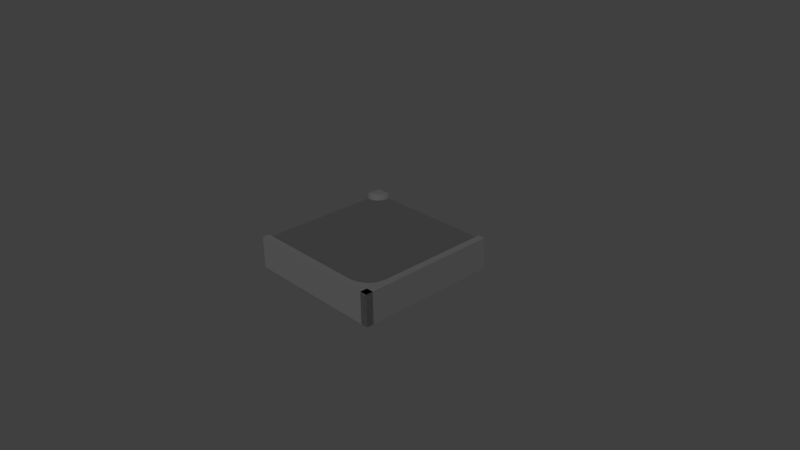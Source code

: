 # Source: RoadNW.blend  (saved by Blender 2.72.0; exported with 4.5.12 LTS)
import bpy
from mathutils import Matrix  # noqa: F401  (used for matrix-valued properties, if any)

bpy.ops.wm.read_factory_settings(use_empty=True)
scene = bpy.context.scene
scene.name = 'Scene'

# ---- collections
col_collection_1 = bpy.data.collections.new('Collection 1'); scene.collection.children.link(col_collection_1)

# ---- materials (node trees are filled in below, after node groups)
mat_metaldark = bpy.data.materials.new('MetalDark')
mat_metaldark.alpha_threshold = 0.0
mat_metaldark.use_transparent_shadow = False
mat_metaldark.preview_render_type = 'SHADERBALL'
mat_metaldark.diffuse_color = (0.06372, 0.06372, 0.06372, 1.0)
mat_metaldark.specular_color = (0.01096, 0.01096, 0.01444)
mat_metaldark.roughness = 0.5
mat_metalsteel = bpy.data.materials.new('MetalSteel')
mat_metalsteel.alpha_threshold = 0.0
mat_metalsteel.use_transparent_shadow = False
mat_metalsteel.diffuse_color = (0.1107, 0.1107, 0.1107, 1.0)
mat_metalsteel.specular_color = (0.3424, 0.3424, 0.3424)
mat_metalsteel.roughness = 0.5

# ---- material node trees

# ---- world
world_world = bpy.data.worlds.new('World'); scene.world = world_world
world_world.color = (0.05088, 0.05088, 0.05088)
world_world.use_sun_shadow = False
world_world.sun_shadow_jitter_overblur = 0.0
world_world.cycles.sampling_method = 'MANUAL'
world_world.cycles.sample_map_resolution = 256

# ---- cameras
cam_camera = bpy.data.cameras.new('Camera')
cam_camera.clip_end = 100.0
cam_camera.lens = 35.0
cam_camera.sensor_width = 32.0
cam_camera.sensor_height = 18.0
cam_camera.ortho_scale = 7.314
cam_camera.dof.focus_distance = 0.0
cam_camera.dof.aperture_fstop = 128.0

# ---- meshes
me_cube = bpy.data.meshes.new('Cube')
me_cube.from_pydata([(0.9, -1.0, -1.0), (0.8, -1.0, -1.0), (0.7, -1.0, -1.0), (0.6, -1.0, -1.0), (0.5, -1.0, -1.0), (0.4, -1.0, -1.0), (0.3, -1.0, -1.0), (0.2, -1.0, -1.0), (0.1, -1.0, -1.0), (-1.118e-07, -1.0, -1.0), (-0.1, -1.0, -1.0), (-0.2, -1.0, -1.0), (-0.3, -1.0, -1.0), (-0.4, -1.0, -1.0), (-0.5, -1.0, -1.0), (-0.6, -1.0, -1.0), (-0.7, -1.0, -1.0), (-0.8, -1.0, -1.0), (-1.0, -0.8, -1.0), (-1.0, -0.7, -1.0), (-1.0, -0.6, -1.0), (-1.0, -0.5, -1.0), (-1.0, -0.4, -1.0), (-1.0, -0.3, -1.0), (-1.0, -0.2, -1.0), (-1.0, -0.1, -1.0), (-1.0, 3.502e-07, -1.0), (-1.0, 0.1, -1.0), (-1.0, 0.2, -1.0), (-1.0, 0.3, -1.0), (-1.0, 0.4, -1.0), (-1.0, 0.5, -1.0), (-1.0, 0.6, -1.0), (-1.0, 0.7, -1.0), (-1.0, 0.8, -1.0), (-1.0, 0.9, -1.0), (0.9, -1.0, 1.0), (0.8, -1.0, 1.0), (0.7, -1.0, 1.0), (0.6, -1.0, 1.0), (0.5, -1.0, 1.0), (0.4, -1.0, 1.0), (0.3, -1.0, 1.0), (0.2, -1.0, 1.0), (0.1, -1.0, 1.0), (-4.694e-07, -1.0, 1.0), (-0.1, -1.0, 1.0), (-0.2, -1.0, 1.0), (-0.3, -1.0, 1.0), (-0.4, -1.0, 1.0), (-0.5, -1.0, 1.0), (-0.6, -1.0, 1.0), (-0.7, -1.0, 1.0), (-0.8, -1.0, 1.0), (-1.0, -0.8, 1.0), (-1.0, -0.7, 1.0), (-1.0, -0.6, 1.0), (-1.0, -0.5, 1.0), (-1.0, -0.4, 1.0), (-1.0, -0.3, 1.0), (-1.0, -0.2, 1.0), (-1.0, -0.1, 1.0), (-1.0, 1.639e-07, 1.0), (-1.0, 0.1, 1.0), (-1.0, 0.2, 1.0), (-1.0, 0.3, 1.0), (-1.0, 0.4, 1.0), (-1.0, 0.5, 1.0), (-1.0, 0.6, 1.0), (-1.0, 0.7, 1.0), (-1.0, 0.8, 1.0), (-1.0, 0.9, 1.0), (0.6, 0.9, -1.0), (0.5, 0.9, -1.0), (0.4, 0.9, -1.0), (0.3, 0.9, -1.0), (0.2, 0.9, -1.0), (0.1, 0.9, -1.0), (2.161e-07, 0.9, -1.0), (-0.1, 0.9, -1.0), (-0.2, 0.9, -1.0), (-0.3, 0.9, -1.0), (-0.4, 0.9, -1.0), (-0.5, 0.9, -1.0), (-0.6, 0.9, -1.0), (-0.7, 0.9, -1.0), (-0.8, 0.9, -1.0), (-0.9, 0.9, -1.0), (0.8, 0.8, -1.0), (0.7, 0.8, -1.0), (0.6, 0.8, -1.0), (0.5, 0.8, -1.0), (0.4, 0.8, -1.0), (0.3, 0.8, -1.0), (0.2, 0.8, -1.0), (0.1, 0.8, -1.0), (1.565e-07, 0.8, -1.0), (-0.1, 0.8, -1.0), (-0.2, 0.8, -1.0), (-0.3, 0.8, -1.0), (-0.4, 0.8, -1.0), (-0.5, 0.8, -1.0), (-0.6, 0.8, -1.0), (-0.7, 0.8, -1.0), (-0.8, 0.8, -1.0), (-0.9, 0.8, -1.0), (0.8, 0.7, -1.0), (0.7, 0.7, -1.0), (0.6, 0.7, -1.0), (0.5, 0.7, -1.0), (0.4, 0.7, -1.0), (0.3, 0.7, -1.0), (0.2, 0.7, -1.0), (0.1, 0.7, -1.0), (1.49e-07, 0.7, -1.0), (-0.1, 0.7, -1.0), (-0.2, 0.7, -1.0), (-0.3, 0.7, -1.0), (-0.4, 0.7, -1.0), (-0.5, 0.7, -1.0), (-0.6, 0.7, -1.0), (-0.7, 0.7, -1.0), (-0.8, 0.7, -1.0), (-0.9, 0.7, -1.0), (0.9, 0.6, -1.0), (0.8, 0.6, -1.0), (0.7, 0.6, -1.0), (0.6, 0.6, -1.0), (0.5, 0.6, -1.0), (0.4, 0.6, -1.0), (0.3, 0.6, -1.0), (0.2, 0.6, -1.0), (0.1, 0.6, -1.0), (1.192e-07, 0.6, -1.0), (-0.1, 0.6, -1.0), (-0.2, 0.6, -1.0), (-0.3, 0.6, -1.0), (-0.4, 0.6, -1.0), (-0.5, 0.6, -1.0), (-0.6, 0.6, -1.0), (-0.7, 0.6, -1.0), (-0.8, 0.6, -1.0), (-0.9, 0.6, -1.0), (0.9, 0.5, -1.0), (0.8, 0.5, -1.0), (0.7, 0.5, -1.0), (0.6, 0.5, -1.0), (0.5, 0.5, -1.0), (0.4, 0.5, -1.0), (0.3, 0.5, -1.0), (0.2, 0.5, -1.0), (0.1, 0.5, -1.0), (7.451e-09, 0.5, -1.0), (-0.1, 0.5, -1.0), (-0.2, 0.5, -1.0), (-0.3, 0.5, -1.0), (-0.4, 0.5, -1.0), (-0.5, 0.5, -1.0), (-0.6, 0.5, -1.0), (-0.7, 0.5, -1.0), (-0.8, 0.5, -1.0), (-0.9, 0.5, -1.0), (0.9, 0.4, -1.0), (0.8, 0.4, -1.0), (0.7, 0.4, -1.0), (0.6, 0.4, -1.0), (0.5, 0.4, -1.0), (0.4, 0.4, -1.0), (0.3, 0.4, -1.0), (0.2, 0.4, -1.0), (0.1, 0.4, -1.0), (0.0, 0.4, -1.0), (-0.1, 0.4, -1.0), (-0.2, 0.4, -1.0), (-0.3, 0.4, -1.0), (-0.4, 0.4, -1.0), (-0.5, 0.4, -1.0), (-0.6, 0.4, -1.0), (-0.7, 0.4, -1.0), (-0.8, 0.4, -1.0), (-0.9, 0.4, -1.0), (0.9, 0.3, -1.0), (0.8, 0.3, -1.0), (0.7, 0.3, -1.0), (0.6, 0.3, -1.0), (0.5, 0.3, -1.0), (0.4, 0.3, -1.0), (0.3, 0.3, -1.0), (0.2, 0.3, -1.0), (0.1, 0.3, -1.0), (-5.96e-08, 0.3, -1.0), (-0.1, 0.3, -1.0), (-0.2, 0.3, -1.0), (-0.3, 0.3, -1.0), (-0.4, 0.3, -1.0), (-0.5, 0.3, -1.0), (-0.6, 0.3, -1.0), (-0.7, 0.3, -1.0), (-0.8, 0.3, -1.0), (-0.9, 0.3, -1.0), (0.9, 0.2, -1.0), (0.8, 0.2, -1.0), (0.7, 0.2, -1.0), (0.6, 0.2, -1.0), (0.5, 0.2, -1.0), (0.4, 0.2, -1.0), (0.3, 0.2, -1.0), (0.2, 0.2, -1.0), (0.1, 0.2, -1.0), (-1.118e-07, 0.2, -1.0), (-0.1, 0.2, -1.0), (-0.2, 0.2, -1.0), (-0.3, 0.2, -1.0), (-0.4, 0.2, -1.0), (-0.5, 0.2, -1.0), (-0.6, 0.2, -1.0), (-0.7, 0.2, -1.0), (-0.8, 0.2, -1.0), (-0.9, 0.2, -1.0), (0.9, 0.1, -1.0), (0.8, 0.1, -1.0), (0.7, 0.1, -1.0), (0.6, 0.1, -1.0), (0.5, 0.1, -1.0), (0.4, 0.1, -1.0), (0.3, 0.1, -1.0), (0.2, 0.1, -1.0), (0.1, 0.1, -1.0), (-1.118e-07, 0.1, -1.0), (-0.1, 0.1, -1.0), (-0.2, 0.1, -1.0), (-0.3, 0.1, -1.0), (-0.4, 0.1, -1.0), (-0.5, 0.1, -1.0), (-0.6, 0.1, -1.0), (-0.7, 0.1, -1.0), (-0.8, 0.1, -1.0), (-0.9, 0.1, -1.0), (0.9, -3.912e-08, -1.0), (0.8, -1.863e-08, -1.0), (0.7, 1.863e-09, -1.0), (0.6, 2.235e-08, -1.0), (0.5, 4.284e-08, -1.0), (0.4, 6.333e-08, -1.0), (0.3, 8.382e-08, -1.0), (0.2, 1.043e-07, -1.0), (0.1, 1.248e-07, -1.0), (-1.118e-07, 1.453e-07, -1.0), (-0.1, 1.658e-07, -1.0), (-0.2, 1.863e-07, -1.0), (-0.3, 2.068e-07, -1.0), (-0.4, 2.272e-07, -1.0), (-0.5, 2.477e-07, -1.0), (-0.6, 2.682e-07, -1.0), (-0.7, 2.887e-07, -1.0), (-0.8, 3.092e-07, -1.0), (-0.9, 3.297e-07, -1.0), (0.9, -0.1, -1.0), (0.8, -0.1, -1.0), (0.7, -0.1, -1.0), (0.6, -0.1, -1.0), (0.5, -0.1, -1.0), (0.4, -0.1, -1.0), (0.3, -0.1, -1.0), (0.2, -0.1, -1.0), (0.1, -0.1, -1.0), (-1.118e-07, -0.1, -1.0), (-0.1, -0.1, -1.0), (-0.2, -0.1, -1.0), (-0.3, -0.1, -1.0), (-0.4, -0.1, -1.0), (-0.5, -0.1, -1.0), (-0.6, -0.1, -1.0), (-0.7, -0.1, -1.0), (-0.8, -0.1, -1.0), (-0.9, -0.1, -1.0), (0.9, -0.2, -1.0), (0.8, -0.2, -1.0), (0.7, -0.2, -1.0), (0.6, -0.2, -1.0), (0.5, -0.2, -1.0), (0.4, -0.2, -1.0), (0.3, -0.2, -1.0), (0.2, -0.2, -1.0), (0.1, -0.2, -1.0), (-1.118e-07, -0.2, -1.0), (-0.1, -0.2, -1.0), (-0.2, -0.2, -1.0), (-0.3, -0.2, -1.0), (-0.4, -0.2, -1.0), (-0.5, -0.2, -1.0), (-0.6, -0.2, -1.0), (-0.7, -0.2, -1.0), (-0.8, -0.2, -1.0), (-0.9, -0.2, -1.0), (0.9, -0.3, -1.0), (0.8, -0.3, -1.0), (0.7, -0.3, -1.0), (0.6, -0.3, -1.0), (0.5, -0.3, -1.0), (0.4, -0.3, -1.0), (0.3, -0.3, -1.0), (0.2, -0.3, -1.0), (0.1, -0.3, -1.0), (-1.118e-07, -0.3, -1.0), (-0.1, -0.3, -1.0), (-0.2, -0.3, -1.0), (-0.3, -0.3, -1.0), (-0.4, -0.3, -1.0), (-0.5, -0.3, -1.0), (-0.6, -0.3, -1.0), (-0.7, -0.3, -1.0), (-0.8, -0.3, -1.0), (-0.9, -0.3, -1.0), (0.9, -0.4, -1.0), (0.8, -0.4, -1.0), (0.7, -0.4, -1.0), (0.6, -0.4, -1.0), (0.5, -0.4, -1.0), (0.4, -0.4, -1.0), (0.3, -0.4, -1.0), (0.2, -0.4, -1.0), (0.1, -0.4, -1.0), (-1.118e-07, -0.4, -1.0), (-0.1, -0.4, -1.0), (-0.2, -0.4, -1.0), (-0.3, -0.4, -1.0), (-0.4, -0.4, -1.0), (-0.5, -0.4, -1.0), (-0.6, -0.4, -1.0), (-0.7, -0.4, -1.0), (-0.8, -0.4, -1.0), (-0.9, -0.4, -1.0), (0.9, -0.5, -1.0), (0.8, -0.5, -1.0), (0.7, -0.5, -1.0), (0.6, -0.5, -1.0), (0.5, -0.5, -1.0), (0.4, -0.5, -1.0), (0.3, -0.5, -1.0), (0.2, -0.5, -1.0), (0.1, -0.5, -1.0), (-1.118e-07, -0.5, -1.0), (-0.1, -0.5, -1.0), (-0.2, -0.5, -1.0), (-0.3, -0.5, -1.0), (-0.4, -0.5, -1.0), (-0.5, -0.5, -1.0), (-0.6, -0.5, -1.0), (-0.7, -0.5, -1.0), (-0.8, -0.5, -1.0), (-0.9, -0.5, -1.0), (0.9, -0.6, -1.0), (0.8, -0.6, -1.0), (0.7, -0.6, -1.0), (0.6, -0.6, -1.0), (0.5, -0.6, -1.0), (0.4, -0.6, -1.0), (0.3, -0.6, -1.0), (0.2, -0.6, -1.0), (0.1, -0.6, -1.0), (-1.118e-07, -0.6, -1.0), (-0.1, -0.6, -1.0), (-0.2, -0.6, -1.0), (-0.3, -0.6, -1.0), (-0.4, -0.6, -1.0), (-0.5, -0.6, -1.0), (-0.6, -0.6, -1.0), (-0.7, -0.6, -1.0), (-0.8, -0.6, -1.0), (-0.9, -0.6, -1.0), (0.9, -0.7, -1.0), (0.8, -0.7, -1.0), (0.7, -0.7, -1.0), (0.6, -0.7, -1.0), (0.5, -0.7, -1.0), (0.4, -0.7, -1.0), (0.3, -0.7, -1.0), (0.2, -0.7, -1.0), (0.1, -0.7, -1.0), (-1.118e-07, -0.7, -1.0), (-0.1, -0.7, -1.0), (-0.2, -0.7, -1.0), (-0.3, -0.7, -1.0), (-0.4, -0.7, -1.0), (-0.5, -0.7, -1.0), (-0.6, -0.7, -1.0), (-0.7, -0.7, -1.0), (-0.8, -0.7, -1.0), (-0.9, -0.7, -1.0), (0.9, -0.8, -1.0), (0.8, -0.8, -1.0), (0.7, -0.8, -1.0), (0.6, -0.8, -1.0), (0.5, -0.8, -1.0), (0.4, -0.8, -1.0), (0.3, -0.8, -1.0), (0.2, -0.8, -1.0), (0.1, -0.8, -1.0), (-1.118e-07, -0.8, -1.0), (-0.1, -0.8, -1.0), (-0.2, -0.8, -1.0), (-0.3, -0.8, -1.0), (-0.4, -0.8, -1.0), (-0.5, -0.8, -1.0), (-0.6, -0.8, -1.0), (-0.7, -0.8, -1.0), (-0.8, -0.8, -1.0), (-0.9, -0.8, -1.0), (0.9, -0.9, -1.0), (0.8, -0.9, -1.0), (0.7, -0.9, -1.0), (0.6, -0.9, -1.0), (0.5, -0.9, -1.0), (0.4, -0.9, -1.0), (0.3, -0.9, -1.0), (0.2, -0.9, -1.0), (0.1, -0.9, -1.0), (-1.118e-07, -0.9, -1.0), (-0.1, -0.9, -1.0), (-0.2, -0.9, -1.0), (-0.3, -0.9, -1.0), (-0.4, -0.9, -1.0), (-0.5, -0.9, -1.0), (-0.6, -0.9, -1.0), (-0.7, -0.9, -1.0), (-0.8, -0.9, -1.0), (0.9, 0.6, 1.0), (0.9, 0.5, 1.0), (0.9, 0.4, 1.0), (0.9, 0.3, 1.0), (0.9, 0.2, 1.0), (0.9, 0.1, 1.0), (0.9, -6.184e-07, 1.0), (0.9, -0.1, 1.0), (0.9, -0.2, 1.0), (0.9, -0.3, 1.0), (0.9, -0.4, 1.0), (0.9, -0.5, 1.0), (0.9, -0.6, 1.0), (0.9, -0.7, 1.0), (0.9, -0.8, 1.0), (0.9, -0.9, 1.0), (0.8, 0.8, 1.0), (0.8, 0.7, 1.0), (0.8, 0.6, 1.0), (0.8, 0.5, 1.0), (0.8, 0.4, 1.0), (0.8, 0.3, 1.0), (0.8, 0.2, 1.0), (0.8, 0.1, 1.0), (0.8, -6.184e-07, 1.0), (0.8, -0.1, 1.0), (0.8, -0.2, 1.0), (0.8, -0.3, 1.0), (0.8, -0.4, 1.0), (0.8, -0.5, 1.0), (0.8, -0.6, 1.0), (0.8, -0.7, 1.0), (0.8, -0.8, 1.0), (0.8, -0.9, 1.0), (0.7, 0.8, 1.0), (0.7, 0.7, 1.0), (0.7, 0.6, 1.0), (0.7, 0.5, 1.0), (0.7, 0.4, 1.0), (0.7, 0.3, 1.0), (0.7, 0.2, 1.0), (0.7, 0.1, 1.0), (0.7, -5.886e-07, 1.0), (0.7, -0.1, 1.0), (0.7, -0.2, 1.0), (0.7, -0.3, 1.0), (0.7, -0.4, 1.0), (0.7, -0.5, 1.0), (0.7, -0.6, 1.0), (0.7, -0.7, 1.0), (0.7, -0.8, 1.0), (0.7, -0.9, 1.0), (0.6, 0.9, 1.0), (0.6, 0.8, 1.0), (0.6, 0.7, 1.0), (0.6, 0.6, 1.0), (0.6, 0.5, 1.0), (0.6, 0.4, 1.0), (0.6, 0.3, 1.0), (0.6, 0.2, 1.0), (0.6, 0.1, 1.0), (0.6, -5.886e-07, 1.0), (0.6, -0.1, 1.0), (0.6, -0.2, 1.0), (0.6, -0.3, 1.0), (0.6, -0.4, 1.0), (0.6, -0.5, 1.0), (0.6, -0.6, 1.0), (0.6, -0.7, 1.0), (0.6, -0.8, 1.0), (0.6, -0.9, 1.0), (0.5, 0.9, 1.0), (0.5, 0.8, 1.0), (0.5, 0.7, 1.0), (0.5, 0.6, 1.0), (0.5, 0.5, 1.0), (0.5, 0.4, 1.0), (0.5, 0.3, 1.0), (0.5, 0.2, 1.0), (0.5, 0.1, 1.0), (0.5, -5.364e-07, 1.0), (0.5, -0.1, 1.0), (0.5, -0.2, 1.0), (0.5, -0.3, 1.0), (0.5, -0.4, 1.0), (0.5, -0.5, 1.0), (0.5, -0.6, 1.0), (0.5, -0.7, 1.0), (0.5, -0.8, 1.0), (0.5, -0.9, 1.0), (0.4, 0.9, 1.0), (0.4, 0.8, 1.0), (0.4, 0.7, 1.0), (0.4, 0.6, 1.0), (0.4, 0.5, 1.0), (0.4, 0.4, 1.0), (0.4, 0.3, 1.0), (0.4, 0.2, 1.0), (0.4, 0.1, 1.0), (0.4, -4.992e-07, 1.0), (0.4, -0.1, 1.0), (0.4, -0.2, 1.0), (0.4, -0.3, 1.0), (0.4, -0.4, 1.0), (0.4, -0.5, 1.0), (0.4, -0.6, 1.0), (0.4, -0.7, 1.0), (0.4, -0.8, 1.0), (0.4, -0.9, 1.0), (0.3, 0.9, 1.0), (0.3, 0.8, 1.0), (0.3, 0.7, 1.0), (0.3, 0.6, 1.0), (0.3, 0.5, 1.0), (0.3, 0.4, 1.0), (0.3, 0.3, 1.0), (0.3, 0.2, 1.0), (0.3, 0.1, 1.0), (0.3, -4.694e-07, 1.0), (0.3, -0.1, 1.0), (0.3, -0.2, 1.0), (0.3, -0.3, 1.0), (0.3, -0.4, 1.0), (0.3, -0.5, 1.0), (0.3, -0.6, 1.0), (0.3, -0.7, 1.0), (0.3, -0.8, 1.0), (0.3, -0.9, 1.0), (0.2, 0.9, 1.0), (0.2, 0.8, 1.0), (0.2, 0.7, 1.0), (0.2, 0.6, 1.0), (0.2, 0.5, 1.0), (0.2, 0.4, 1.0), (0.2, 0.3, 1.0), (0.2, 0.2, 1.0), (0.2, 0.1, 1.0), (0.2, -4.172e-07, 1.0), (0.2, -0.1, 1.0), (0.2, -0.2, 1.0), (0.2, -0.3, 1.0), (0.2, -0.4, 1.0), (0.2, -0.5, 1.0), (0.2, -0.6, 1.0), (0.2, -0.7, 1.0), (0.2, -0.8, 1.0), (0.2, -0.9, 1.0), (0.1, 0.9, 1.0), (0.1, 0.8, 1.0), (0.1, 0.7, 1.0), (0.1, 0.6, 1.0), (0.1, 0.5, 1.0), (0.1, 0.4, 1.0), (0.1, 0.3, 1.0), (0.1, 0.2, 1.0), (0.1, 0.1, 1.0), (0.1, -3.502e-07, 1.0), (0.1, -0.1, 1.0), (0.1, -0.2, 1.0), (0.1, -0.3, 1.0), (0.1, -0.4, 1.0), (0.1, -0.5, 1.0), (0.1, -0.6, 1.0), (0.1, -0.7, 1.0), (0.1, -0.8, 1.0), (0.1, -0.9, 1.0), (2.101e-07, 0.9, 1.0), (1.743e-07, 0.8, 1.0), (1.386e-07, 0.7, 1.0), (1.028e-07, 0.6, 1.0), (6.706e-08, 0.5, 1.0), (3.129e-08, 0.4, 1.0), (-4.47e-09, 0.3, 1.0), (-4.023e-08, 0.2, 1.0), (-7.6e-08, 0.1, 1.0), (-1.118e-07, -2.98e-07, 1.0), (-1.475e-07, -0.1, 1.0), (-1.833e-07, -0.2, 1.0), (-2.19e-07, -0.3, 1.0), (-2.548e-07, -0.4, 1.0), (-2.906e-07, -0.5, 1.0), (-3.263e-07, -0.6, 1.0), (-3.621e-07, -0.7, 1.0), (-3.979e-07, -0.8, 1.0), (-4.336e-07, -0.9, 1.0), (-0.1, 0.9, 1.0), (-0.1, 0.8, 1.0), (-0.1, 0.7, 1.0), (-0.1, 0.6, 1.0), (-0.1, 0.5, 1.0), (-0.1, 0.4, 1.0), (-0.1, 0.3, 1.0), (-0.1, 0.2, 1.0), (-0.1, 0.1, 1.0), (-0.1, -2.98e-07, 1.0), (-0.1, -0.1, 1.0), (-0.1, -0.2, 1.0), (-0.1, -0.3, 1.0), (-0.1, -0.4, 1.0), (-0.1, -0.5, 1.0), (-0.1, -0.6, 1.0), (-0.1, -0.7, 1.0), (-0.1, -0.8, 1.0), (-0.1, -0.9, 1.0), (-0.2, 0.9, 1.0), (-0.2, 0.8, 1.0), (-0.2, 0.7, 1.0), (-0.2, 0.6, 1.0), (-0.2, 0.5, 1.0), (-0.2, 0.4, 1.0), (-0.2, 0.3, 1.0), (-0.2, 0.2, 1.0), (-0.2, 0.1, 1.0), (-0.2, -2.31e-07, 1.0), (-0.2, -0.1, 1.0), (-0.2, -0.2, 1.0), (-0.2, -0.3, 1.0), (-0.2, -0.4, 1.0), (-0.2, -0.5, 1.0), (-0.2, -0.6, 1.0), (-0.2, -0.7, 1.0), (-0.2, -0.8, 1.0), (-0.2, -0.9, 1.0), (-0.3, 0.9, 1.0), (-0.3, 0.8, 1.0), (-0.3, 0.7, 1.0), (-0.3, 0.6, 1.0), (-0.3, 0.5, 1.0), (-0.3, 0.4, 1.0), (-0.3, 0.3, 1.0), (-0.3, 0.2, 1.0), (-0.3, 0.1, 1.0), (-0.3, -1.118e-07, 1.0), (-0.3, -0.1, 1.0), (-0.3, -0.2, 1.0), (-0.3, -0.3, 1.0), (-0.3, -0.4, 1.0), (-0.3, -0.5, 1.0), (-0.3, -0.6, 1.0), (-0.3, -0.7, 1.0), (-0.3, -0.8, 1.0), (-0.3, -0.9, 1.0), (-0.4, 0.9, 1.0), (-0.4, 0.8, 1.0), (-0.4, 0.7, 1.0), (-0.4, 0.6, 1.0), (-0.4, 0.5, 1.0), (-0.4, 0.4, 1.0), (-0.4, 0.3, 1.0), (-0.4, 0.2, 1.0), (-0.4, 0.1, 1.0), (-0.4, -5.215e-08, 1.0), (-0.4, -0.1, 1.0), (-0.4, -0.2, 1.0), (-0.4, -0.3, 1.0), (-0.4, -0.4, 1.0), (-0.4, -0.5, 1.0), (-0.4, -0.6, 1.0), (-0.4, -0.7, 1.0), (-0.4, -0.8, 1.0), (-0.4, -0.9, 1.0), (-0.5, 0.9, 1.0), (-0.5, 0.8, 1.0), (-0.5, 0.7, 1.0), (-0.5, 0.6, 1.0), (-0.5, 0.5, 1.0), (-0.5, 0.4, 1.0), (-0.5, 0.3, 1.0), (-0.5, 0.2, 1.0), (-0.5, 0.1, 1.0), (-0.5, 7.451e-09, 1.0), (-0.5, -0.1, 1.0), (-0.5, -0.2, 1.0), (-0.5, -0.3, 1.0), (-0.5, -0.4, 1.0), (-0.5, -0.5, 1.0), (-0.5, -0.6, 1.0), (-0.5, -0.7, 1.0), (-0.5, -0.8, 1.0), (-0.5, -0.9, 1.0), (-0.6, 0.9, 1.0), (-0.6, 0.8, 1.0), (-0.6, 0.7, 1.0), (-0.6, 0.6, 1.0), (-0.6, 0.5, 1.0), (-0.6, 0.4, 1.0), (-0.6, 0.3, 1.0), (-0.6, 0.2, 1.0), (-0.6, 0.1, 1.0), (-0.6, 3.725e-08, 1.0), (-0.6, -0.1, 1.0), (-0.6, -0.2, 1.0), (-0.6, -0.3, 1.0), (-0.6, -0.4, 1.0), (-0.6, -0.5, 1.0), (-0.6, -0.6, 1.0), (-0.6, -0.7, 1.0), (-0.6, -0.8, 1.0), (-0.6, -0.9, 1.0), (-0.7, 0.9, 1.0), (-0.7, 0.8, 1.0), (-0.7, 0.7, 1.0), (-0.7, 0.6, 1.0), (-0.7, 0.5, 1.0), (-0.7, 0.4, 1.0), (-0.7, 0.3, 1.0), (-0.7, 0.2, 1.0), (-0.7, 0.1, 1.0), (-0.7, 9.686e-08, 1.0), (-0.7, -0.1, 1.0), (-0.7, -0.2, 1.0), (-0.7, -0.3, 1.0), (-0.7, -0.4, 1.0), (-0.7, -0.5, 1.0), (-0.7, -0.6, 1.0), (-0.7, -0.7, 1.0), (-0.7, -0.8, 1.0), (-0.7, -0.9, 1.0), (-0.8, 0.9, 1.0), (-0.8, 0.8, 1.0), (-0.8, 0.7, 1.0), (-0.8, 0.6, 1.0), (-0.8, 0.5, 1.0), (-0.8, 0.4, 1.0), (-0.8, 0.3, 1.0), (-0.8, 0.2, 1.0), (-0.8, 0.1, 1.0), (-0.8, 1.565e-07, 1.0), (-0.8, -0.1, 1.0), (-0.8, -0.2, 1.0), (-0.8, -0.3, 1.0), (-0.8, -0.4, 1.0), (-0.8, -0.5, 1.0), (-0.8, -0.6, 1.0), (-0.8, -0.7, 1.0), (-0.8, -0.8, 1.0), (-0.8, -0.9, 1.0), (-0.9, 0.9, 1.0), (-0.9, 0.8, 1.0), (-0.9, 0.7, 1.0), (-0.9, 0.6, 1.0), (-0.9, 0.5, 1.0), (-0.9, 0.4, 1.0), (-0.9, 0.3, 1.0), (-0.9, 0.2, 1.0), (-0.9, 0.1, 1.0), (-0.9, 2.161e-07, 1.0), (-0.9, -0.1, 1.0), (-0.9, -0.2, 1.0), (-0.9, -0.3, 1.0), (-0.9, -0.4, 1.0), (-0.9, -0.5, 1.0), (-0.9, -0.6, 1.0), (-0.9, -0.7, 1.0), (-0.9, -0.8, 1.0), (0.9, -1.0, -0.9), (0.8, -1.0, -0.9), (0.7, -1.0, -0.9), (0.6, -1.0, -0.9), (0.5, -1.0, -0.9), (0.4, -1.0, -0.9), (0.3, -1.0, -0.9), (0.2, -1.0, -0.9), (0.1, -1.0, -0.9), (-1.416e-07, -1.0, -0.9), (-0.1, -1.0, -0.9), (-0.2, -1.0, -0.9), (-0.3, -1.0, -0.9), (-0.4, -1.0, -0.9), (-0.5, -1.0, -0.9), (-0.6, -1.0, -0.9), (-0.7, -1.0, -0.9), (-0.8, -1.0, -0.9), (0.9, -1.0, -0.8), (0.8, -1.0, -0.8), (0.7, -1.0, -0.8), (0.6, -1.0, -0.8), (0.5, -1.0, -0.8), (0.4, -1.0, -0.8), (0.3, -1.0, -0.8), (0.2, -1.0, -0.8), (0.1, -1.0, -0.8), (-1.788e-07, -1.0, -0.8), (-0.1, -1.0, -0.8), (-0.2, -1.0, -0.8), (-0.3, -1.0, -0.8), (-0.4, -1.0, -0.8), (-0.5, -1.0, -0.8), (-0.6, -1.0, -0.8), (-0.7, -1.0, -0.8), (-0.8, -1.0, -0.8), (0.9, -1.0, -0.7), (0.8, -1.0, -0.7), (0.7, -1.0, -0.7), (0.6, -1.0, -0.7), (0.5, -1.0, -0.7), (0.4, -1.0, -0.7), (0.3, -1.0, -0.7), (0.2, -1.0, -0.7), (0.1, -1.0, -0.7), (-1.788e-07, -1.0, -0.7), (-0.1, -1.0, -0.7), (-0.2, -1.0, -0.7), (-0.3, -1.0, -0.7), (-0.4, -1.0, -0.7), (-0.5, -1.0, -0.7), (-0.6, -1.0, -0.7), (-0.7, -1.0, -0.7), (-0.8, -1.0, -0.7), (0.9, -1.0, -0.6), (0.8, -1.0, -0.6), (0.7, -1.0, -0.6), (0.6, -1.0, -0.6), (0.5, -1.0, -0.6), (0.4, -1.0, -0.6), (0.3, -1.0, -0.6), (0.2, -1.0, -0.6), (0.1, -1.0, -0.6), (-1.788e-07, -1.0, -0.6), (-0.1, -1.0, -0.6), (-0.2, -1.0, -0.6), (-0.3, -1.0, -0.6), (-0.4, -1.0, -0.6), (-0.5, -1.0, -0.6), (-0.6, -1.0, -0.6), (-0.7, -1.0, -0.6), (-0.8, -1.0, -0.6), (0.9, -1.0, -0.5), (0.8, -1.0, -0.5), (0.7, -1.0, -0.5), (0.6, -1.0, -0.5), (0.5, -1.0, -0.5), (0.4, -1.0, -0.5), (0.3, -1.0, -0.5), (0.2, -1.0, -0.5), (0.1, -1.0, -0.5), (-2.31e-07, -1.0, -0.5), (-0.1, -1.0, -0.5), (-0.2, -1.0, -0.5), (-0.3, -1.0, -0.5), (-0.4, -1.0, -0.5), (-0.5, -1.0, -0.5), (-0.6, -1.0, -0.5), (-0.7, -1.0, -0.5), (-0.8, -1.0, -0.5), (0.9, -1.0, -0.4), (0.8, -1.0, -0.4), (0.7, -1.0, -0.4), (0.6, -1.0, -0.4), (0.5, -1.0, -0.4), (0.4, -1.0, -0.4), (0.3, -1.0, -0.4), (0.2, -1.0, -0.4), (0.1, -1.0, -0.4), (-2.31e-07, -1.0, -0.4), (-0.1, -1.0, -0.4), (-0.2, -1.0, -0.4), (-0.3, -1.0, -0.4), (-0.4, -1.0, -0.4), (-0.5, -1.0, -0.4), (-0.6, -1.0, -0.4), (-0.7, -1.0, -0.4), (-0.8, -1.0, -0.4), (0.9, -1.0, -0.3), (0.8, -1.0, -0.3), (0.7, -1.0, -0.3), (0.6, -1.0, -0.3), (0.5, -1.0, -0.3), (0.4, -1.0, -0.3), (0.3, -1.0, -0.3), (0.2, -1.0, -0.3), (0.1, -1.0, -0.3), (-2.31e-07, -1.0, -0.3), (-0.1, -1.0, -0.3), (-0.2, -1.0, -0.3), (-0.3, -1.0, -0.3), (-0.4, -1.0, -0.3), (-0.5, -1.0, -0.3), (-0.6, -1.0, -0.3), (-0.7, -1.0, -0.3), (-0.8, -1.0, -0.3), (0.9, -1.0, -0.2), (0.8, -1.0, -0.2), (0.7, -1.0, -0.2), (0.6, -1.0, -0.2), (0.5, -1.0, -0.2), (0.4, -1.0, -0.2), (0.3, -1.0, -0.2), (0.2, -1.0, -0.2), (0.1, -1.0, -0.2), (-2.31e-07, -1.0, -0.2), (-0.1, -1.0, -0.2), (-0.2, -1.0, -0.2), (-0.3, -1.0, -0.2), (-0.4, -1.0, -0.2), (-0.5, -1.0, -0.2), (-0.6, -1.0, -0.2), (-0.7, -1.0, -0.2), (-0.8, -1.0, -0.2), (0.9, -1.0, -0.1), (0.8, -1.0, -0.1), (0.7, -1.0, -0.1), (0.6, -1.0, -0.1), (0.5, -1.0, -0.1), (0.4, -1.0, -0.1), (0.3, -1.0, -0.1), (0.2, -1.0, -0.1), (0.1, -1.0, -0.1), (-2.31e-07, -1.0, -0.1), (-0.1, -1.0, -0.1), (-0.2, -1.0, -0.1), (-0.3, -1.0, -0.1), (-0.4, -1.0, -0.1), (-0.5, -1.0, -0.1), (-0.6, -1.0, -0.1), (-0.7, -1.0, -0.1), (-0.8, -1.0, -0.1), (0.9, -1.0, 5.96e-08), (0.8, -1.0, 5.96e-08), (0.7, -1.0, 5.96e-08), (0.6, -1.0, 5.96e-08), (0.5, -1.0, 5.96e-08), (0.4, -1.0, 5.96e-08), (0.3, -1.0, 5.96e-08), (0.2, -1.0, 5.96e-08), (0.1, -1.0, 5.96e-08), (-2.31e-07, -1.0, 5.96e-08), (-0.1, -1.0, 5.96e-08), (-0.2, -1.0, 5.96e-08), (-0.3, -1.0, 5.96e-08), (-0.4, -1.0, 5.96e-08), (-0.5, -1.0, 5.96e-08), (-0.6, -1.0, 5.96e-08), (-0.7, -1.0, 5.96e-08), (-0.8, -1.0, 5.96e-08), (0.9, -1.0, 0.1), (0.8, -1.0, 0.1), (0.7, -1.0, 0.1), (0.6, -1.0, 0.1), (0.5, -1.0, 0.1), (0.4, -1.0, 0.1), (0.3, -1.0, 0.1), (0.2, -1.0, 0.1), (0.1, -1.0, 0.1), (-2.31e-07, -1.0, 0.1), (-0.1, -1.0, 0.1), (-0.2, -1.0, 0.1), (-0.3, -1.0, 0.1), (-0.4, -1.0, 0.1), (-0.5, -1.0, 0.1), (-0.6, -1.0, 0.1), (-0.7, -1.0, 0.1), (-0.8, -1.0, 0.1), (0.9, -1.0, 0.2), (0.8, -1.0, 0.2), (0.7, -1.0, 0.2), (0.6, -1.0, 0.2), (0.5, -1.0, 0.2), (0.4, -1.0, 0.2), (0.3, -1.0, 0.2), (0.2, -1.0, 0.2), (0.1, -1.0, 0.2), (-2.31e-07, -1.0, 0.2), (-0.1, -1.0, 0.2), (-0.2, -1.0, 0.2), (-0.3, -1.0, 0.2), (-0.4, -1.0, 0.2), (-0.5, -1.0, 0.2), (-0.6, -1.0, 0.2), (-0.7, -1.0, 0.2), (-0.8, -1.0, 0.2), (0.9, -1.0, 0.3), (0.8, -1.0, 0.3), (0.7, -1.0, 0.3), (0.6, -1.0, 0.3), (0.5, -1.0, 0.3), (0.4, -1.0, 0.3), (0.3, -1.0, 0.3), (0.2, -1.0, 0.3), (0.1, -1.0, 0.3), (-2.831e-07, -1.0, 0.3), (-0.1, -1.0, 0.3), (-0.2, -1.0, 0.3), (-0.3, -1.0, 0.3), (-0.4, -1.0, 0.3), (-0.5, -1.0, 0.3), (-0.6, -1.0, 0.3), (-0.7, -1.0, 0.3), (-0.8, -1.0, 0.3), (0.9, -1.0, 0.4), (0.8, -1.0, 0.4), (0.7, -1.0, 0.4), (0.6, -1.0, 0.4), (0.5, -1.0, 0.4), (0.4, -1.0, 0.4), (0.3, -1.0, 0.4), (0.2, -1.0, 0.4), (0.1, -1.0, 0.4), (-2.831e-07, -1.0, 0.4), (-0.1, -1.0, 0.4), (-0.2, -1.0, 0.4), (-0.3, -1.0, 0.4), (-0.4, -1.0, 0.4), (-0.5, -1.0, 0.4), (-0.6, -1.0, 0.4), (-0.7, -1.0, 0.4), (-0.8, -1.0, 0.4), (0.9, -1.0, 0.5), (0.8, -1.0, 0.5), (0.7, -1.0, 0.5), (0.6, -1.0, 0.5), (0.5, -1.0, 0.5), (0.4, -1.0, 0.5), (0.3, -1.0, 0.5), (0.2, -1.0, 0.5), (0.1, -1.0, 0.5), (-2.831e-07, -1.0, 0.5), (-0.1, -1.0, 0.5), (-0.2, -1.0, 0.5), (-0.3, -1.0, 0.5), (-0.4, -1.0, 0.5), (-0.5, -1.0, 0.5), (-0.6, -1.0, 0.5), (-0.7, -1.0, 0.5), (-0.8, -1.0, 0.5), (0.9, -1.0, 0.6), (0.8, -1.0, 0.6), (0.7, -1.0, 0.6), (0.6, -1.0, 0.6), (0.5, -1.0, 0.6), (0.4, -1.0, 0.6), (0.3, -1.0, 0.6), (0.2, -1.0, 0.6), (0.1, -1.0, 0.6), (-2.98e-07, -1.0, 0.6), (-0.1, -1.0, 0.6), (-0.2, -1.0, 0.6), (-0.3, -1.0, 0.6), (-0.4, -1.0, 0.6), (-0.5, -1.0, 0.6), (-0.6, -1.0, 0.6), (-0.7, -1.0, 0.6), (-0.8, -1.0, 0.6), (0.9, -1.0, 0.7), (0.8, -1.0, 0.7), (0.7, -1.0, 0.7), (0.6, -1.0, 0.7), (0.5, -1.0, 0.7), (0.4, -1.0, 0.7), (0.3, -1.0, 0.7), (0.2, -1.0, 0.7), (0.1, -1.0, 0.7), (-4.023e-07, -1.0, 0.7), (-0.1, -1.0, 0.7), (-0.2, -1.0, 0.7), (-0.3, -1.0, 0.7), (-0.4, -1.0, 0.7), (-0.5, -1.0, 0.7), (-0.6, -1.0, 0.7), (-0.7, -1.0, 0.7), (-0.8, -1.0, 0.7), (0.9, -1.0, 0.8), (0.8, -1.0, 0.8), (0.7, -1.0, 0.8), (0.6, -1.0, 0.8), (0.5, -1.0, 0.8), (0.4, -1.0, 0.8), (0.3, -1.0, 0.8), (0.2, -1.0, 0.8), (0.1, -1.0, 0.8), (-4.023e-07, -1.0, 0.8), (-0.1, -1.0, 0.8), (-0.2, -1.0, 0.8), (-0.3, -1.0, 0.8), (-0.4, -1.0, 0.8), (-0.5, -1.0, 0.8), (-0.6, -1.0, 0.8), (-0.7, -1.0, 0.8), (-0.8, -1.0, 0.8), (0.9, -1.0, 0.9), (0.8, -1.0, 0.9), (0.7, -1.0, 0.9), (0.6, -1.0, 0.9), (0.5, -1.0, 0.9), (0.4, -1.0, 0.9), (0.3, -1.0, 0.9), (0.2, -1.0, 0.9), (0.1, -1.0, 0.9), (-4.023e-07, -1.0, 0.9), (-0.1, -1.0, 0.9), (-0.2, -1.0, 0.9), (-0.3, -1.0, 0.9), (-0.4, -1.0, 0.9), (-0.5, -1.0, 0.9), (-0.6, -1.0, 0.9), (-0.7, -1.0, 0.9), (-0.8, -1.0, 0.9), (-1.0, -0.8, -0.9), (-1.0, -0.7, -0.9), (-1.0, -0.6, -0.9), (-1.0, -0.5, -0.9), (-1.0, -0.4, -0.9), (-1.0, -0.3, -0.9), (-1.0, -0.2, -0.9), (-1.0, -0.1, -0.9), (-1.0, 3.502e-07, -0.9), (-1.0, 0.1, -0.9), (-1.0, 0.2, -0.9), (-1.0, 0.3, -0.9), (-1.0, 0.4, -0.9), (-1.0, 0.5, -0.9), (-1.0, 0.6, -0.9), (-1.0, 0.7, -0.9), (-1.0, 0.8, -0.9), (-1.0, 0.9, -0.9), (-1.0, -0.8, -0.8), (-1.0, -0.7, -0.8), (-1.0, -0.6, -0.8), (-1.0, -0.5, -0.8), (-1.0, -0.4, -0.8), (-1.0, -0.3, -0.8), (-1.0, -0.2, -0.8), (-1.0, -0.1, -0.8), (-1.0, 3.502e-07, -0.8), (-1.0, 0.1, -0.8), (-1.0, 0.2, -0.8), (-1.0, 0.3, -0.8), (-1.0, 0.4, -0.8), (-1.0, 0.5, -0.8), (-1.0, 0.6, -0.8), (-1.0, 0.7, -0.8), (-1.0, 0.8, -0.8), (-1.0, 0.9, -0.8), (-1.0, -0.8, -0.7), (-1.0, -0.7, -0.7), (-1.0, -0.6, -0.7), (-1.0, -0.5, -0.7), (-1.0, -0.4, -0.7), (-1.0, -0.3, -0.7), (-1.0, -0.2, -0.7), (-1.0, -0.1, -0.7), (-1.0, 3.502e-07, -0.7), (-1.0, 0.1, -0.7), (-1.0, 0.2, -0.7), (-1.0, 0.3, -0.7), (-1.0, 0.4, -0.7), (-1.0, 0.5, -0.7), (-1.0, 0.6, -0.7), (-1.0, 0.7, -0.7), (-1.0, 0.8, -0.7), (-1.0, 0.9, -0.7), (-1.0, -0.8, -0.6), (-1.0, -0.7, -0.6), (-1.0, -0.6, -0.6), (-1.0, -0.5, -0.6), (-1.0, -0.4, -0.6), (-1.0, -0.3, -0.6), (-1.0, -0.2, -0.6), (-1.0, -0.1, -0.6), (-1.0, 3.502e-07, -0.6), (-1.0, 0.1, -0.6), (-1.0, 0.2, -0.6), (-1.0, 0.3, -0.6), (-1.0, 0.4, -0.6), (-1.0, 0.5, -0.6), (-1.0, 0.6, -0.6), (-1.0, 0.7, -0.6), (-1.0, 0.8, -0.6), (-1.0, 0.9, -0.6), (-1.0, -0.8, -0.5), (-1.0, -0.7, -0.5), (-1.0, -0.6, -0.5), (-1.0, -0.5, -0.5), (-1.0, -0.4, -0.5), (-1.0, -0.3, -0.5), (-1.0, -0.2, -0.5), (-1.0, -0.1, -0.5), (-1.0, 3.502e-07, -0.5), (-1.0, 0.1, -0.5), (-1.0, 0.2, -0.5), (-1.0, 0.3, -0.5), (-1.0, 0.4, -0.5), (-1.0, 0.5, -0.5), (-1.0, 0.6, -0.5), (-1.0, 0.7, -0.5), (-1.0, 0.8, -0.5), (-1.0, 0.9, -0.5), (-1.0, -0.8, -0.4), (-1.0, -0.7, -0.4), (-1.0, -0.6, -0.4), (-1.0, -0.5, -0.4), (-1.0, -0.4, -0.4), (-1.0, -0.3, -0.4), (-1.0, -0.2, -0.4), (-1.0, -0.1, -0.4), (-1.0, 3.502e-07, -0.4), (-1.0, 0.1, -0.4), (-1.0, 0.2, -0.4), (-1.0, 0.3, -0.4), (-1.0, 0.4, -0.4), (-1.0, 0.5, -0.4), (-1.0, 0.6, -0.4), (-1.0, 0.7, -0.4), (-1.0, 0.8, -0.4), (-1.0, 0.9, -0.4), (-1.0, -0.8, -0.3), (-1.0, -0.7, -0.3), (-1.0, -0.6, -0.3), (-1.0, -0.5, -0.3), (-1.0, -0.4, -0.3), (-1.0, -0.3, -0.3), (-1.0, -0.2, -0.3), (-1.0, -0.1, -0.3), (-1.0, 3.502e-07, -0.3), (-1.0, 0.1, -0.3), (-1.0, 0.2, -0.3), (-1.0, 0.3, -0.3), (-1.0, 0.4, -0.3), (-1.0, 0.5, -0.3), (-1.0, 0.6, -0.3), (-1.0, 0.7, -0.3), (-1.0, 0.8, -0.3), (-1.0, 0.9, -0.3), (-1.0, -0.8, -0.2), (-1.0, -0.7, -0.2), (-1.0, -0.6, -0.2), (-1.0, -0.5, -0.2), (-1.0, -0.4, -0.2), (-1.0, -0.3, -0.2), (-1.0, -0.2, -0.2), (-1.0, -0.1, -0.2), (-1.0, 3.502e-07, -0.2), (-1.0, 0.1, -0.2), (-1.0, 0.2, -0.2), (-1.0, 0.3, -0.2), (-1.0, 0.4, -0.2), (-1.0, 0.5, -0.2), (-1.0, 0.6, -0.2), (-1.0, 0.7, -0.2), (-1.0, 0.8, -0.2), (-1.0, 0.9, -0.2), (-1.0, -0.8, -0.1), (-1.0, -0.7, -0.1), (-1.0, -0.6, -0.1), (-1.0, -0.5, -0.1), (-1.0, -0.4, -0.1), (-1.0, -0.3, -0.1), (-1.0, -0.2, -0.1), (-1.0, -0.1, -0.1), (-1.0, 3.502e-07, -0.1), (-1.0, 0.1, -0.1), (-1.0, 0.2, -0.1), (-1.0, 0.3, -0.1), (-1.0, 0.4, -0.1), (-1.0, 0.5, -0.1), (-1.0, 0.6, -0.1), (-1.0, 0.7, -0.1), (-1.0, 0.8, -0.1), (-1.0, 0.9, -0.1), (-1.0, -0.8, 5.96e-08), (-1.0, -0.7, 5.96e-08), (-1.0, -0.6, 5.96e-08), (-1.0, -0.5, 5.96e-08), (-1.0, -0.4, 5.96e-08), (-1.0, -0.3, 5.96e-08), (-1.0, -0.2, 5.96e-08), (-1.0, -0.1, 5.96e-08), (-1.0, 3.502e-07, 5.96e-08), (-1.0, 0.1, 5.96e-08), (-1.0, 0.2, 5.96e-08), (-1.0, 0.3, 5.96e-08), (-1.0, 0.4, 5.96e-08), (-1.0, 0.5, 5.96e-08), (-1.0, 0.6, 5.96e-08), (-1.0, 0.7, 5.96e-08), (-1.0, 0.8, 5.96e-08), (-1.0, 0.9, 5.96e-08), (-1.0, -0.8, 0.1), (-1.0, -0.7, 0.1), (-1.0, -0.6, 0.1), (-1.0, -0.5, 0.1), (-1.0, -0.4, 0.1), (-1.0, -0.3, 0.1), (-1.0, -0.2, 0.1), (-1.0, -0.1, 0.1), (-1.0, 3.502e-07, 0.1), (-1.0, 0.1, 0.1), (-1.0, 0.2, 0.1), (-1.0, 0.3, 0.1), (-1.0, 0.4, 0.1), (-1.0, 0.5, 0.1), (-1.0, 0.6, 0.1), (-1.0, 0.7, 0.1), (-1.0, 0.8, 0.1), (-1.0, 0.9, 0.1), (-1.0, -0.8, 0.2), (-1.0, -0.7, 0.2), (-1.0, -0.6, 0.2), (-1.0, -0.5, 0.2), (-1.0, -0.4, 0.2), (-1.0, -0.3, 0.2), (-1.0, -0.2, 0.2), (-1.0, -0.1, 0.2), (-1.0, 3.502e-07, 0.2), (-1.0, 0.1, 0.2), (-1.0, 0.2, 0.2), (-1.0, 0.3, 0.2), (-1.0, 0.4, 0.2), (-1.0, 0.5, 0.2), (-1.0, 0.6, 0.2), (-1.0, 0.7, 0.2), (-1.0, 0.8, 0.2), (-1.0, 0.9, 0.2), (-1.0, -0.8, 0.3), (-1.0, -0.7, 0.3), (-1.0, -0.6, 0.3), (-1.0, -0.5, 0.3), (-1.0, -0.4, 0.3), (-1.0, -0.3, 0.3), (-1.0, -0.2, 0.3), (-1.0, -0.1, 0.3), (-1.0, 3.502e-07, 0.3), (-1.0, 0.1, 0.3), (-1.0, 0.2, 0.3), (-1.0, 0.3, 0.3), (-1.0, 0.4, 0.3), (-1.0, 0.5, 0.3), (-1.0, 0.6, 0.3), (-1.0, 0.7, 0.3), (-1.0, 0.8, 0.3), (-1.0, 0.9, 0.3), (0.8757, 0.7184, 0.988), (-1.0, -0.8, 0.4), (-1.0, -0.7, 0.4), (-1.0, -0.6, 0.4), (-1.0, -0.5, 0.4), (-1.0, -0.4, 0.4), (-1.0, -0.3, 0.4), (-1.0, -0.2, 0.4), (-1.0, -0.1, 0.4), (-1.0, 3.502e-07, 0.4), (-1.0, 0.1, 0.4), (-1.0, 0.2, 0.4), (-1.0, 0.3, 0.4), (-1.0, 0.4, 0.4), (-1.0, 0.5, 0.4), (-1.0, 0.6, 0.4), (-1.0, 0.7, 0.4), (-1.0, 0.8, 0.4), (-1.0, 0.9, 0.4), (0.8757, 0.7184, -1.012), (-1.0, -0.8, 0.5), (-1.0, -0.7, 0.5), (-1.0, -0.6, 0.5), (-1.0, -0.5, 0.5), (-1.0, -0.4, 0.5), (-1.0, -0.3, 0.5), (-1.0, -0.2, 0.5), (-1.0, -0.1, 0.5), (-1.0, 2.98e-07, 0.5), (-1.0, 0.1, 0.5), (-1.0, 0.2, 0.5), (-1.0, 0.3, 0.5), (-1.0, 0.4, 0.5), (-1.0, 0.5, 0.5), (-1.0, 0.6, 0.5), (-1.0, 0.7, 0.5), (-1.0, 0.8, 0.5), (-1.0, 0.9, 0.5), (0.8127, 0.8115, 0.988), (-1.0, -0.8, 0.6), (-1.0, -0.7, 0.6), (-1.0, -0.6, 0.6), (-1.0, -0.5, 0.6), (-1.0, -0.4, 0.6), (-1.0, -0.3, 0.6), (-1.0, -0.2, 0.6), (-1.0, -0.1, 0.6), (-1.0, 2.98e-07, 0.6), (-1.0, 0.1, 0.6), (-1.0, 0.2, 0.6), (-1.0, 0.3, 0.6), (-1.0, 0.4, 0.6), (-1.0, 0.5, 0.6), (-1.0, 0.6, 0.6), (-1.0, 0.7, 0.6), (-1.0, 0.8, 0.6), (-1.0, 0.9, 0.6), (0.8127, 0.8115, -1.012), (-1.0, -0.8, 0.7), (-1.0, -0.7, 0.7), (-1.0, -0.6, 0.7), (-1.0, -0.5, 0.7), (-1.0, -0.4, 0.7), (-1.0, -0.3, 0.7), (-1.0, -0.2, 0.7), (-1.0, -0.1, 0.7), (-1.0, 2.98e-07, 0.7), (-1.0, 0.1, 0.7), (-1.0, 0.2, 0.7), (-1.0, 0.3, 0.7), (-1.0, 0.4, 0.7), (-1.0, 0.5, 0.7), (-1.0, 0.6, 0.7), (-1.0, 0.7, 0.7), (-1.0, 0.8, 0.7), (-1.0, 0.9, 0.7), (0.7184, 0.8737, 0.988), (-1.0, -0.8, 0.8), (-1.0, -0.7, 0.8), (-1.0, -0.6, 0.8), (-1.0, -0.5, 0.8), (-1.0, -0.4, 0.8), (-1.0, -0.3, 0.8), (-1.0, -0.2, 0.8), (-1.0, -0.1, 0.8), (-1.0, 2.31e-07, 0.8), (-1.0, 0.1, 0.8), (-1.0, 0.2, 0.8), (-1.0, 0.3, 0.8), (-1.0, 0.4, 0.8), (-1.0, 0.5, 0.8), (-1.0, 0.6, 0.8), (-1.0, 0.7, 0.8), (-1.0, 0.8, 0.8), (-1.0, 0.9, 0.8), (0.7184, 0.8737, -1.012), (-1.0, -0.8, 0.9), (-1.0, -0.7, 0.9), (-1.0, -0.6, 0.9), (-1.0, -0.5, 0.9), (-1.0, -0.4, 0.9), (-1.0, -0.3, 0.9), (-1.0, -0.2, 0.9), (-1.0, -0.1, 0.9), (-1.0, 1.639e-07, 0.9), (-1.0, 0.1, 0.9), (-1.0, 0.2, 0.9), (-1.0, 0.3, 0.9), (-1.0, 0.4, 0.9), (-1.0, 0.5, 0.9), (-1.0, 0.6, 0.9), (-1.0, 0.7, 0.9), (-1.0, 0.8, 0.9), (-1.0, 0.9, 0.9), (-0.9198, -0.8112, -1.018), (-0.9198, -0.8112, 0.9823), (-0.8517, -0.8567, -1.018), (-0.8517, -0.8567, 0.9823), (-0.8061, -0.9248, -1.018), (-0.8061, -0.9248, 0.9823)], [], [(87, 105, 34, 35), (105, 123, 33, 34), (123, 142, 32, 33), (142, 161, 31, 32), (161, 180, 30, 31), (180, 199, 29, 30), (199, 218, 28, 29), (218, 237, 27, 28), (237, 256, 26, 27), (256, 275, 25, 26), (275, 294, 24, 25), (294, 313, 23, 24), (313, 332, 22, 23), (332, 351, 21, 22), (351, 370, 20, 21), (370, 389, 19, 20), (389, 408, 18, 19), (72, 90, 91, 73), (73, 91, 92, 74), (74, 92, 93, 75), (75, 93, 94, 76), (76, 94, 95, 77), (77, 95, 96, 78), (78, 96, 97, 79), (79, 97, 98, 80), (80, 98, 99, 81), (81, 99, 100, 82), (82, 100, 101, 83), (83, 101, 102, 84), (84, 102, 103, 85), (85, 103, 104, 86), (86, 104, 105, 87), (88, 106, 107, 89), (89, 107, 108, 90), (90, 108, 109, 91), (91, 109, 110, 92), (92, 110, 111, 93), (93, 111, 112, 94), (94, 112, 113, 95), (95, 113, 114, 96), (96, 114, 115, 97), (97, 115, 116, 98), (98, 116, 117, 99), (99, 117, 118, 100), (100, 118, 119, 101), (101, 119, 120, 102), (102, 120, 121, 103), (103, 121, 122, 104), (104, 122, 123, 105), (106, 125, 126, 107), (107, 126, 127, 108), (108, 127, 128, 109), (109, 128, 129, 110), (110, 129, 130, 111), (111, 130, 131, 112), (112, 131, 132, 113), (113, 132, 133, 114), (114, 133, 134, 115), (115, 134, 135, 116), (116, 135, 136, 117), (117, 136, 137, 118), (118, 137, 138, 119), (119, 138, 139, 120), (120, 139, 140, 121), (121, 140, 141, 122), (122, 141, 142, 123), (124, 143, 144, 125), (125, 144, 145, 126), (126, 145, 146, 127), (127, 146, 147, 128), (128, 147, 148, 129), (129, 148, 149, 130), (130, 149, 150, 131), (131, 150, 151, 132), (132, 151, 152, 133), (133, 152, 153, 134), (134, 153, 154, 135), (135, 154, 155, 136), (136, 155, 156, 137), (137, 156, 157, 138), (138, 157, 158, 139), (139, 158, 159, 140), (140, 159, 160, 141), (141, 160, 161, 142), (143, 162, 163, 144), (144, 163, 164, 145), (145, 164, 165, 146), (146, 165, 166, 147), (147, 166, 167, 148), (148, 167, 168, 149), (149, 168, 169, 150), (150, 169, 170, 151), (151, 170, 171, 152), (152, 171, 172, 153), (153, 172, 173, 154), (154, 173, 174, 155), (155, 174, 175, 156), (156, 175, 176, 157), (157, 176, 177, 158), (158, 177, 178, 159), (159, 178, 179, 160), (160, 179, 180, 161), (162, 181, 182, 163), (163, 182, 183, 164), (164, 183, 184, 165), (165, 184, 185, 166), (166, 185, 186, 167), (167, 186, 187, 168), (168, 187, 188, 169), (169, 188, 189, 170), (170, 189, 190, 171), (171, 190, 191, 172), (172, 191, 192, 173), (173, 192, 193, 174), (174, 193, 194, 175), (175, 194, 195, 176), (176, 195, 196, 177), (177, 196, 197, 178), (178, 197, 198, 179), (179, 198, 199, 180), (181, 200, 201, 182), (182, 201, 202, 183), (183, 202, 203, 184), (184, 203, 204, 185), (185, 204, 205, 186), (186, 205, 206, 187), (187, 206, 207, 188), (188, 207, 208, 189), (189, 208, 209, 190), (190, 209, 210, 191), (191, 210, 211, 192), (192, 211, 212, 193), (193, 212, 213, 194), (194, 213, 214, 195), (195, 214, 215, 196), (196, 215, 216, 197), (197, 216, 217, 198), (198, 217, 218, 199), (200, 219, 220, 201), (201, 220, 221, 202), (202, 221, 222, 203), (203, 222, 223, 204), (204, 223, 224, 205), (205, 224, 225, 206), (206, 225, 226, 207), (207, 226, 227, 208), (208, 227, 228, 209), (209, 228, 229, 210), (210, 229, 230, 211), (211, 230, 231, 212), (212, 231, 232, 213), (213, 232, 233, 214), (214, 233, 234, 215), (215, 234, 235, 216), (216, 235, 236, 217), (217, 236, 237, 218), (219, 238, 239, 220), (220, 239, 240, 221), (221, 240, 241, 222), (222, 241, 242, 223), (223, 242, 243, 224), (224, 243, 244, 225), (225, 244, 245, 226), (226, 245, 246, 227), (227, 246, 247, 228), (228, 247, 248, 229), (229, 248, 249, 230), (230, 249, 250, 231), (231, 250, 251, 232), (232, 251, 252, 233), (233, 252, 253, 234), (234, 253, 254, 235), (235, 254, 255, 236), (236, 255, 256, 237), (238, 257, 258, 239), (239, 258, 259, 240), (240, 259, 260, 241), (241, 260, 261, 242), (242, 261, 262, 243), (243, 262, 263, 244), (244, 263, 264, 245), (245, 264, 265, 246), (246, 265, 266, 247), (247, 266, 267, 248), (248, 267, 268, 249), (249, 268, 269, 250), (250, 269, 270, 251), (251, 270, 271, 252), (252, 271, 272, 253), (253, 272, 273, 254), (254, 273, 274, 255), (255, 274, 275, 256), (257, 276, 277, 258), (258, 277, 278, 259), (259, 278, 279, 260), (260, 279, 280, 261), (261, 280, 281, 262), (262, 281, 282, 263), (263, 282, 283, 264), (264, 283, 284, 265), (265, 284, 285, 266), (266, 285, 286, 267), (267, 286, 287, 268), (268, 287, 288, 269), (269, 288, 289, 270), (270, 289, 290, 271), (271, 290, 291, 272), (272, 291, 292, 273), (273, 292, 293, 274), (274, 293, 294, 275), (276, 295, 296, 277), (277, 296, 297, 278), (278, 297, 298, 279), (279, 298, 299, 280), (280, 299, 300, 281), (281, 300, 301, 282), (282, 301, 302, 283), (283, 302, 303, 284), (284, 303, 304, 285), (285, 304, 305, 286), (286, 305, 306, 287), (287, 306, 307, 288), (288, 307, 308, 289), (289, 308, 309, 290), (290, 309, 310, 291), (291, 310, 311, 292), (292, 311, 312, 293), (293, 312, 313, 294), (295, 314, 315, 296), (296, 315, 316, 297), (297, 316, 317, 298), (298, 317, 318, 299), (299, 318, 319, 300), (300, 319, 320, 301), (301, 320, 321, 302), (302, 321, 322, 303), (303, 322, 323, 304), (304, 323, 324, 305), (305, 324, 325, 306), (306, 325, 326, 307), (307, 326, 327, 308), (308, 327, 328, 309), (309, 328, 329, 310), (310, 329, 330, 311), (311, 330, 331, 312), (312, 331, 332, 313), (314, 333, 334, 315), (315, 334, 335, 316), (316, 335, 336, 317), (317, 336, 337, 318), (318, 337, 338, 319), (319, 338, 339, 320), (320, 339, 340, 321), (321, 340, 341, 322), (322, 341, 342, 323), (323, 342, 343, 324), (324, 343, 344, 325), (325, 344, 345, 326), (326, 345, 346, 327), (327, 346, 347, 328), (328, 347, 348, 329), (329, 348, 349, 330), (330, 349, 350, 331), (331, 350, 351, 332), (333, 352, 353, 334), (334, 353, 354, 335), (335, 354, 355, 336), (336, 355, 356, 337), (337, 356, 357, 338), (338, 357, 358, 339), (339, 358, 359, 340), (340, 359, 360, 341), (341, 360, 361, 342), (342, 361, 362, 343), (343, 362, 363, 344), (344, 363, 364, 345), (345, 364, 365, 346), (346, 365, 366, 347), (347, 366, 367, 348), (348, 367, 368, 349), (349, 368, 369, 350), (350, 369, 370, 351), (352, 371, 372, 353), (353, 372, 373, 354), (354, 373, 374, 355), (355, 374, 375, 356), (356, 375, 376, 357), (357, 376, 377, 358), (358, 377, 378, 359), (359, 378, 379, 360), (360, 379, 380, 361), (361, 380, 381, 362), (362, 381, 382, 363), (363, 382, 383, 364), (364, 383, 384, 365), (365, 384, 385, 366), (366, 385, 386, 367), (367, 386, 387, 368), (368, 387, 388, 369), (369, 388, 389, 370), (371, 390, 391, 372), (372, 391, 392, 373), (373, 392, 393, 374), (374, 393, 394, 375), (375, 394, 395, 376), (376, 395, 396, 377), (377, 396, 397, 378), (378, 397, 398, 379), (379, 398, 399, 380), (380, 399, 400, 381), (381, 400, 401, 382), (382, 401, 402, 383), (383, 402, 403, 384), (384, 403, 404, 385), (385, 404, 405, 386), (386, 405, 406, 387), (387, 406, 407, 388), (388, 407, 408, 389), (390, 409, 410, 391), (391, 410, 411, 392), (392, 411, 412, 393), (393, 412, 413, 394), (394, 413, 414, 395), (395, 414, 415, 396), (396, 415, 416, 397), (397, 416, 417, 398), (398, 417, 418, 399), (399, 418, 419, 400), (400, 419, 420, 401), (401, 420, 421, 402), (402, 421, 422, 403), (403, 422, 423, 404), (404, 423, 424, 405), (405, 424, 425, 406), (406, 425, 426, 407), (409, 0, 1, 410), (410, 1, 2, 411), (411, 2, 3, 412), (412, 3, 4, 413), (413, 4, 5, 414), (414, 5, 6, 415), (415, 6, 7, 416), (416, 7, 8, 417), (417, 8, 9, 418), (418, 9, 10, 419), (419, 10, 11, 420), (420, 11, 12, 421), (421, 12, 13, 422), (422, 13, 14, 423), (423, 14, 15, 424), (424, 15, 16, 425), (425, 16, 17, 426), (442, 460, 37, 36), (460, 478, 38, 37), (478, 497, 39, 38), (497, 516, 40, 39), (516, 535, 41, 40), (535, 554, 42, 41), (554, 573, 43, 42), (573, 592, 44, 43), (592, 611, 45, 44), (611, 630, 46, 45), (630, 649, 47, 46), (649, 668, 48, 47), (668, 687, 49, 48), (687, 706, 50, 49), (706, 725, 51, 50), (725, 744, 52, 51), (744, 763, 53, 52), (427, 445, 446, 428), (428, 446, 447, 429), (429, 447, 448, 430), (430, 448, 449, 431), (431, 449, 450, 432), (432, 450, 451, 433), (433, 451, 452, 434), (434, 452, 453, 435), (435, 453, 454, 436), (436, 454, 455, 437), (437, 455, 456, 438), (438, 456, 457, 439), (439, 457, 458, 440), (440, 458, 459, 441), (441, 459, 460, 442), (443, 461, 462, 444), (444, 462, 463, 445), (445, 463, 464, 446), (446, 464, 465, 447), (447, 465, 466, 448), (448, 466, 467, 449), (449, 467, 468, 450), (450, 468, 469, 451), (451, 469, 470, 452), (452, 470, 471, 453), (453, 471, 472, 454), (454, 472, 473, 455), (455, 473, 474, 456), (456, 474, 475, 457), (457, 475, 476, 458), (458, 476, 477, 459), (459, 477, 478, 460), (461, 480, 481, 462), (462, 481, 482, 463), (463, 482, 483, 464), (464, 483, 484, 465), (465, 484, 485, 466), (466, 485, 486, 467), (467, 486, 487, 468), (468, 487, 488, 469), (469, 488, 489, 470), (470, 489, 490, 471), (471, 490, 491, 472), (472, 491, 492, 473), (473, 492, 493, 474), (474, 493, 494, 475), (475, 494, 495, 476), (476, 495, 496, 477), (477, 496, 497, 478), (479, 498, 499, 480), (480, 499, 500, 481), (481, 500, 501, 482), (482, 501, 502, 483), (483, 502, 503, 484), (484, 503, 504, 485), (485, 504, 505, 486), (486, 505, 506, 487), (487, 506, 507, 488), (488, 507, 508, 489), (489, 508, 509, 490), (490, 509, 510, 491), (491, 510, 511, 492), (492, 511, 512, 493), (493, 512, 513, 494), (494, 513, 514, 495), (495, 514, 515, 496), (496, 515, 516, 497), (498, 517, 518, 499), (499, 518, 519, 500), (500, 519, 520, 501), (501, 520, 521, 502), (502, 521, 522, 503), (503, 522, 523, 504), (504, 523, 524, 505), (505, 524, 525, 506), (506, 525, 526, 507), (507, 526, 527, 508), (508, 527, 528, 509), (509, 528, 529, 510), (510, 529, 530, 511), (511, 530, 531, 512), (512, 531, 532, 513), (513, 532, 533, 514), (514, 533, 534, 515), (515, 534, 535, 516), (517, 536, 537, 518), (518, 537, 538, 519), (519, 538, 539, 520), (520, 539, 540, 521), (521, 540, 541, 522), (522, 541, 542, 523), (523, 542, 543, 524), (524, 543, 544, 525), (525, 544, 545, 526), (526, 545, 546, 527), (527, 546, 547, 528), (528, 547, 548, 529), (529, 548, 549, 530), (530, 549, 550, 531), (531, 550, 551, 532), (532, 551, 552, 533), (533, 552, 553, 534), (534, 553, 554, 535), (536, 555, 556, 537), (537, 556, 557, 538), (538, 557, 558, 539), (539, 558, 559, 540), (540, 559, 560, 541), (541, 560, 561, 542), (542, 561, 562, 543), (543, 562, 563, 544), (544, 563, 564, 545), (545, 564, 565, 546), (546, 565, 566, 547), (547, 566, 567, 548), (548, 567, 568, 549), (549, 568, 569, 550), (550, 569, 570, 551), (551, 570, 571, 552), (552, 571, 572, 553), (553, 572, 573, 554), (555, 574, 575, 556), (556, 575, 576, 557), (557, 576, 577, 558), (558, 577, 578, 559), (559, 578, 579, 560), (560, 579, 580, 561), (561, 580, 581, 562), (562, 581, 582, 563), (563, 582, 583, 564), (564, 583, 584, 565), (565, 584, 585, 566), (566, 585, 586, 567), (567, 586, 587, 568), (568, 587, 588, 569), (569, 588, 589, 570), (570, 589, 590, 571), (571, 590, 591, 572), (572, 591, 592, 573), (574, 593, 594, 575), (575, 594, 595, 576), (576, 595, 596, 577), (577, 596, 597, 578), (578, 597, 598, 579), (579, 598, 599, 580), (580, 599, 600, 581), (581, 600, 601, 582), (582, 601, 602, 583), (583, 602, 603, 584), (584, 603, 604, 585), (585, 604, 605, 586), (586, 605, 606, 587), (587, 606, 607, 588), (588, 607, 608, 589), (589, 608, 609, 590), (590, 609, 610, 591), (591, 610, 611, 592), (593, 612, 613, 594), (594, 613, 614, 595), (595, 614, 615, 596), (596, 615, 616, 597), (597, 616, 617, 598), (598, 617, 618, 599), (599, 618, 619, 600), (600, 619, 620, 601), (601, 620, 621, 602), (602, 621, 622, 603), (603, 622, 623, 604), (604, 623, 624, 605), (605, 624, 625, 606), (606, 625, 626, 607), (607, 626, 627, 608), (608, 627, 628, 609), (609, 628, 629, 610), (610, 629, 630, 611), (612, 631, 632, 613), (613, 632, 633, 614), (614, 633, 634, 615), (615, 634, 635, 616), (616, 635, 636, 617), (617, 636, 637, 618), (618, 637, 638, 619), (619, 638, 639, 620), (620, 639, 640, 621), (621, 640, 641, 622), (622, 641, 642, 623), (623, 642, 643, 624), (624, 643, 644, 625), (625, 644, 645, 626), (626, 645, 646, 627), (627, 646, 647, 628), (628, 647, 648, 629), (629, 648, 649, 630), (631, 650, 651, 632), (632, 651, 652, 633), (633, 652, 653, 634), (634, 653, 654, 635), (635, 654, 655, 636), (636, 655, 656, 637), (637, 656, 657, 638), (638, 657, 658, 639), (639, 658, 659, 640), (640, 659, 660, 641), (641, 660, 661, 642), (642, 661, 662, 643), (643, 662, 663, 644), (644, 663, 664, 645), (645, 664, 665, 646), (646, 665, 666, 647), (647, 666, 667, 648), (648, 667, 668, 649), (650, 669, 670, 651), (651, 670, 671, 652), (652, 671, 672, 653), (653, 672, 673, 654), (654, 673, 674, 655), (655, 674, 675, 656), (656, 675, 676, 657), (657, 676, 677, 658), (658, 677, 678, 659), (659, 678, 679, 660), (660, 679, 680, 661), (661, 680, 681, 662), (662, 681, 682, 663), (663, 682, 683, 664), (664, 683, 684, 665), (665, 684, 685, 666), (666, 685, 686, 667), (667, 686, 687, 668), (669, 688, 689, 670), (670, 689, 690, 671), (671, 690, 691, 672), (672, 691, 692, 673), (673, 692, 693, 674), (674, 693, 694, 675), (675, 694, 695, 676), (676, 695, 696, 677), (677, 696, 697, 678), (678, 697, 698, 679), (679, 698, 699, 680), (680, 699, 700, 681), (681, 700, 701, 682), (682, 701, 702, 683), (683, 702, 703, 684), (684, 703, 704, 685), (685, 704, 705, 686), (686, 705, 706, 687), (688, 707, 708, 689), (689, 708, 709, 690), (690, 709, 710, 691), (691, 710, 711, 692), (692, 711, 712, 693), (693, 712, 713, 694), (694, 713, 714, 695), (695, 714, 715, 696), (696, 715, 716, 697), (697, 716, 717, 698), (698, 717, 718, 699), (699, 718, 719, 700), (700, 719, 720, 701), (701, 720, 721, 702), (702, 721, 722, 703), (703, 722, 723, 704), (704, 723, 724, 705), (705, 724, 725, 706), (707, 726, 727, 708), (708, 727, 728, 709), (709, 728, 729, 710), (710, 729, 730, 711), (711, 730, 731, 712), (712, 731, 732, 713), (713, 732, 733, 714), (714, 733, 734, 715), (715, 734, 735, 716), (716, 735, 736, 717), (717, 736, 737, 718), (718, 737, 738, 719), (719, 738, 739, 720), (720, 739, 740, 721), (721, 740, 741, 722), (722, 741, 742, 723), (723, 742, 743, 724), (724, 743, 744, 725), (726, 745, 746, 727), (727, 746, 747, 728), (728, 747, 748, 729), (729, 748, 749, 730), (730, 749, 750, 731), (731, 750, 751, 732), (732, 751, 752, 733), (733, 752, 753, 734), (734, 753, 754, 735), (735, 754, 755, 736), (736, 755, 756, 737), (737, 756, 757, 738), (738, 757, 758, 739), (739, 758, 759, 740), (740, 759, 760, 741), (741, 760, 761, 742), (742, 761, 762, 743), (743, 762, 763, 744), (745, 764, 765, 746), (746, 765, 766, 747), (747, 766, 767, 748), (748, 767, 768, 749), (749, 768, 769, 750), (750, 769, 770, 751), (751, 770, 771, 752), (752, 771, 772, 753), (753, 772, 773, 754), (754, 773, 774, 755), (755, 774, 775, 756), (756, 775, 776, 757), (757, 776, 777, 758), (758, 777, 778, 759), (759, 778, 779, 760), (760, 779, 780, 761), (761, 780, 781, 762), (764, 71, 70, 765), (765, 70, 69, 766), (766, 69, 68, 767), (767, 68, 67, 768), (768, 67, 66, 769), (769, 66, 65, 770), (770, 65, 64, 771), (771, 64, 63, 772), (772, 63, 62, 773), (773, 62, 61, 774), (774, 61, 60, 775), (775, 60, 59, 776), (776, 59, 58, 777), (777, 58, 57, 778), (778, 57, 56, 779), (779, 56, 55, 780), (780, 55, 54, 781), (0, 782, 783, 1), (1, 783, 784, 2), (2, 784, 785, 3), (3, 785, 786, 4), (4, 786, 787, 5), (5, 787, 788, 6), (6, 788, 789, 7), (7, 789, 790, 8), (8, 790, 791, 9), (9, 791, 792, 10), (10, 792, 793, 11), (11, 793, 794, 12), (12, 794, 795, 13), (13, 795, 796, 14), (14, 796, 797, 15), (15, 797, 798, 16), (16, 798, 799, 17), (782, 800, 801, 783), (783, 801, 802, 784), (784, 802, 803, 785), (785, 803, 804, 786), (786, 804, 805, 787), (787, 805, 806, 788), (788, 806, 807, 789), (789, 807, 808, 790), (790, 808, 809, 791), (791, 809, 810, 792), (792, 810, 811, 793), (793, 811, 812, 794), (794, 812, 813, 795), (795, 813, 814, 796), (796, 814, 815, 797), (797, 815, 816, 798), (798, 816, 817, 799), (800, 818, 819, 801), (801, 819, 820, 802), (802, 820, 821, 803), (803, 821, 822, 804), (804, 822, 823, 805), (805, 823, 824, 806), (806, 824, 825, 807), (807, 825, 826, 808), (808, 826, 827, 809), (809, 827, 828, 810), (810, 828, 829, 811), (811, 829, 830, 812), (812, 830, 831, 813), (813, 831, 832, 814), (814, 832, 833, 815), (815, 833, 834, 816), (816, 834, 835, 817), (818, 836, 837, 819), (819, 837, 838, 820), (820, 838, 839, 821), (821, 839, 840, 822), (822, 840, 841, 823), (823, 841, 842, 824), (824, 842, 843, 825), (825, 843, 844, 826), (826, 844, 845, 827), (827, 845, 846, 828), (828, 846, 847, 829), (829, 847, 848, 830), (830, 848, 849, 831), (831, 849, 850, 832), (832, 850, 851, 833), (833, 851, 852, 834), (834, 852, 853, 835), (836, 854, 855, 837), (837, 855, 856, 838), (838, 856, 857, 839), (839, 857, 858, 840), (840, 858, 859, 841), (841, 859, 860, 842), (842, 860, 861, 843), (843, 861, 862, 844), (844, 862, 863, 845), (845, 863, 864, 846), (846, 864, 865, 847), (847, 865, 866, 848), (848, 866, 867, 849), (849, 867, 868, 850), (850, 868, 869, 851), (851, 869, 870, 852), (852, 870, 871, 853), (854, 872, 873, 855), (855, 873, 874, 856), (856, 874, 875, 857), (857, 875, 876, 858), (858, 876, 877, 859), (859, 877, 878, 860), (860, 878, 879, 861), (861, 879, 880, 862), (862, 880, 881, 863), (863, 881, 882, 864), (864, 882, 883, 865), (865, 883, 884, 866), (866, 884, 885, 867), (867, 885, 886, 868), (868, 886, 887, 869), (869, 887, 888, 870), (870, 888, 889, 871), (872, 890, 891, 873), (873, 891, 892, 874), (874, 892, 893, 875), (875, 893, 894, 876), (876, 894, 895, 877), (877, 895, 896, 878), (878, 896, 897, 879), (879, 897, 898, 880), (880, 898, 899, 881), (881, 899, 900, 882), (882, 900, 901, 883), (883, 901, 902, 884), (884, 902, 903, 885), (885, 903, 904, 886), (886, 904, 905, 887), (887, 905, 906, 888), (888, 906, 907, 889), (890, 908, 909, 891), (891, 909, 910, 892), (892, 910, 911, 893), (893, 911, 912, 894), (894, 912, 913, 895), (895, 913, 914, 896), (896, 914, 915, 897), (897, 915, 916, 898), (898, 916, 917, 899), (899, 917, 918, 900), (900, 918, 919, 901), (901, 919, 920, 902), (902, 920, 921, 903), (903, 921, 922, 904), (904, 922, 923, 905), (905, 923, 924, 906), (906, 924, 925, 907), (908, 926, 927, 909), (909, 927, 928, 910), (910, 928, 929, 911), (911, 929, 930, 912), (912, 930, 931, 913), (913, 931, 932, 914), (914, 932, 933, 915), (915, 933, 934, 916), (916, 934, 935, 917), (917, 935, 936, 918), (918, 936, 937, 919), (919, 937, 938, 920), (920, 938, 939, 921), (921, 939, 940, 922), (922, 940, 941, 923), (923, 941, 942, 924), (924, 942, 943, 925), (926, 944, 945, 927), (927, 945, 946, 928), (928, 946, 947, 929), (929, 947, 948, 930), (930, 948, 949, 931), (931, 949, 950, 932), (932, 950, 951, 933), (933, 951, 952, 934), (934, 952, 953, 935), (935, 953, 954, 936), (936, 954, 955, 937), (937, 955, 956, 938), (938, 956, 957, 939), (939, 957, 958, 940), (940, 958, 959, 941), (941, 959, 960, 942), (942, 960, 961, 943), (944, 962, 963, 945), (945, 963, 964, 946), (946, 964, 965, 947), (947, 965, 966, 948), (948, 966, 967, 949), (949, 967, 968, 950), (950, 968, 969, 951), (951, 969, 970, 952), (952, 970, 971, 953), (953, 971, 972, 954), (954, 972, 973, 955), (955, 973, 974, 956), (956, 974, 975, 957), (957, 975, 976, 958), (958, 976, 977, 959), (959, 977, 978, 960), (960, 978, 979, 961), (962, 980, 981, 963), (963, 981, 982, 964), (964, 982, 983, 965), (965, 983, 984, 966), (966, 984, 985, 967), (967, 985, 986, 968), (968, 986, 987, 969), (969, 987, 988, 970), (970, 988, 989, 971), (971, 989, 990, 972), (972, 990, 991, 973), (973, 991, 992, 974), (974, 992, 993, 975), (975, 993, 994, 976), (976, 994, 995, 977), (977, 995, 996, 978), (978, 996, 997, 979), (980, 998, 999, 981), (981, 999, 1000, 982), (982, 1000, 1001, 983), (983, 1001, 1002, 984), (984, 1002, 1003, 985), (985, 1003, 1004, 986), (986, 1004, 1005, 987), (987, 1005, 1006, 988), (988, 1006, 1007, 989), (989, 1007, 1008, 990), (990, 1008, 1009, 991), (991, 1009, 1010, 992), (992, 1010, 1011, 993), (993, 1011, 1012, 994), (994, 1012, 1013, 995), (995, 1013, 1014, 996), (996, 1014, 1015, 997), (998, 1016, 1017, 999), (999, 1017, 1018, 1000), (1000, 1018, 1019, 1001), (1001, 1019, 1020, 1002), (1002, 1020, 1021, 1003), (1003, 1021, 1022, 1004), (1004, 1022, 1023, 1005), (1005, 1023, 1024, 1006), (1006, 1024, 1025, 1007), (1007, 1025, 1026, 1008), (1008, 1026, 1027, 1009), (1009, 1027, 1028, 1010), (1010, 1028, 1029, 1011), (1011, 1029, 1030, 1012), (1012, 1030, 1031, 1013), (1013, 1031, 1032, 1014), (1014, 1032, 1033, 1015), (1016, 1034, 1035, 1017), (1017, 1035, 1036, 1018), (1018, 1036, 1037, 1019), (1019, 1037, 1038, 1020), (1020, 1038, 1039, 1021), (1021, 1039, 1040, 1022), (1022, 1040, 1041, 1023), (1023, 1041, 1042, 1024), (1024, 1042, 1043, 1025), (1025, 1043, 1044, 1026), (1026, 1044, 1045, 1027), (1027, 1045, 1046, 1028), (1028, 1046, 1047, 1029), (1029, 1047, 1048, 1030), (1030, 1048, 1049, 1031), (1031, 1049, 1050, 1032), (1032, 1050, 1051, 1033), (1034, 1052, 1053, 1035), (1035, 1053, 1054, 1036), (1036, 1054, 1055, 1037), (1037, 1055, 1056, 1038), (1038, 1056, 1057, 1039), (1039, 1057, 1058, 1040), (1040, 1058, 1059, 1041), (1041, 1059, 1060, 1042), (1042, 1060, 1061, 1043), (1043, 1061, 1062, 1044), (1044, 1062, 1063, 1045), (1045, 1063, 1064, 1046), (1046, 1064, 1065, 1047), (1047, 1065, 1066, 1048), (1048, 1066, 1067, 1049), (1049, 1067, 1068, 1050), (1050, 1068, 1069, 1051), (1052, 1070, 1071, 1053), (1053, 1071, 1072, 1054), (1054, 1072, 1073, 1055), (1055, 1073, 1074, 1056), (1056, 1074, 1075, 1057), (1057, 1075, 1076, 1058), (1058, 1076, 1077, 1059), (1059, 1077, 1078, 1060), (1060, 1078, 1079, 1061), (1061, 1079, 1080, 1062), (1062, 1080, 1081, 1063), (1063, 1081, 1082, 1064), (1064, 1082, 1083, 1065), (1065, 1083, 1084, 1066), (1066, 1084, 1085, 1067), (1067, 1085, 1086, 1068), (1068, 1086, 1087, 1069), (1070, 1088, 1089, 1071), (1071, 1089, 1090, 1072), (1072, 1090, 1091, 1073), (1073, 1091, 1092, 1074), (1074, 1092, 1093, 1075), (1075, 1093, 1094, 1076), (1076, 1094, 1095, 1077), (1077, 1095, 1096, 1078), (1078, 1096, 1097, 1079), (1079, 1097, 1098, 1080), (1080, 1098, 1099, 1081), (1081, 1099, 1100, 1082), (1082, 1100, 1101, 1083), (1083, 1101, 1102, 1084), (1084, 1102, 1103, 1085), (1085, 1103, 1104, 1086), (1086, 1104, 1105, 1087), (1088, 1106, 1107, 1089), (1089, 1107, 1108, 1090), (1090, 1108, 1109, 1091), (1091, 1109, 1110, 1092), (1092, 1110, 1111, 1093), (1093, 1111, 1112, 1094), (1094, 1112, 1113, 1095), (1095, 1113, 1114, 1096), (1096, 1114, 1115, 1097), (1097, 1115, 1116, 1098), (1098, 1116, 1117, 1099), (1099, 1117, 1118, 1100), (1100, 1118, 1119, 1101), (1101, 1119, 1120, 1102), (1102, 1120, 1121, 1103), (1103, 1121, 1122, 1104), (1104, 1122, 1123, 1105), (1106, 36, 37, 1107), (1107, 37, 38, 1108), (1108, 38, 39, 1109), (1109, 39, 40, 1110), (1110, 40, 41, 1111), (1111, 41, 42, 1112), (1112, 42, 43, 1113), (1113, 43, 44, 1114), (1114, 44, 45, 1115), (1115, 45, 46, 1116), (1116, 46, 47, 1117), (1117, 47, 48, 1118), (1118, 48, 49, 1119), (1119, 49, 50, 1120), (1120, 50, 51, 1121), (1121, 51, 52, 1122), (1122, 52, 53, 1123), (18, 1124, 1125, 19), (19, 1125, 1126, 20), (20, 1126, 1127, 21), (21, 1127, 1128, 22), (22, 1128, 1129, 23), (23, 1129, 1130, 24), (24, 1130, 1131, 25), (25, 1131, 1132, 26), (26, 1132, 1133, 27), (27, 1133, 1134, 28), (28, 1134, 1135, 29), (29, 1135, 1136, 30), (30, 1136, 1137, 31), (31, 1137, 1138, 32), (32, 1138, 1139, 33), (33, 1139, 1140, 34), (34, 1140, 1141, 35), (1124, 1142, 1143, 1125), (1125, 1143, 1144, 1126), (1126, 1144, 1145, 1127), (1127, 1145, 1146, 1128), (1128, 1146, 1147, 1129), (1129, 1147, 1148, 1130), (1130, 1148, 1149, 1131), (1131, 1149, 1150, 1132), (1132, 1150, 1151, 1133), (1133, 1151, 1152, 1134), (1134, 1152, 1153, 1135), (1135, 1153, 1154, 1136), (1136, 1154, 1155, 1137), (1137, 1155, 1156, 1138), (1138, 1156, 1157, 1139), (1139, 1157, 1158, 1140), (1140, 1158, 1159, 1141), (1142, 1160, 1161, 1143), (1143, 1161, 1162, 1144), (1144, 1162, 1163, 1145), (1145, 1163, 1164, 1146), (1146, 1164, 1165, 1147), (1147, 1165, 1166, 1148), (1148, 1166, 1167, 1149), (1149, 1167, 1168, 1150), (1150, 1168, 1169, 1151), (1151, 1169, 1170, 1152), (1152, 1170, 1171, 1153), (1153, 1171, 1172, 1154), (1154, 1172, 1173, 1155), (1155, 1173, 1174, 1156), (1156, 1174, 1175, 1157), (1157, 1175, 1176, 1158), (1158, 1176, 1177, 1159), (1160, 1178, 1179, 1161), (1161, 1179, 1180, 1162), (1162, 1180, 1181, 1163), (1163, 1181, 1182, 1164), (1164, 1182, 1183, 1165), (1165, 1183, 1184, 1166), (1166, 1184, 1185, 1167), (1167, 1185, 1186, 1168), (1168, 1186, 1187, 1169), (1169, 1187, 1188, 1170), (1170, 1188, 1189, 1171), (1171, 1189, 1190, 1172), (1172, 1190, 1191, 1173), (1173, 1191, 1192, 1174), (1174, 1192, 1193, 1175), (1175, 1193, 1194, 1176), (1176, 1194, 1195, 1177), (1178, 1196, 1197, 1179), (1179, 1197, 1198, 1180), (1180, 1198, 1199, 1181), (1181, 1199, 1200, 1182), (1182, 1200, 1201, 1183), (1183, 1201, 1202, 1184), (1184, 1202, 1203, 1185), (1185, 1203, 1204, 1186), (1186, 1204, 1205, 1187), (1187, 1205, 1206, 1188), (1188, 1206, 1207, 1189), (1189, 1207, 1208, 1190), (1190, 1208, 1209, 1191), (1191, 1209, 1210, 1192), (1192, 1210, 1211, 1193), (1193, 1211, 1212, 1194), (1194, 1212, 1213, 1195), (1377, 1358, 427, 124), (1196, 1214, 1215, 1197), (1197, 1215, 1216, 1198), (1198, 1216, 1217, 1199), (1199, 1217, 1218, 1200), (1200, 1218, 1219, 1201), (1201, 1219, 1220, 1202), (1202, 1220, 1221, 1203), (1203, 1221, 1222, 1204), (1204, 1222, 1223, 1205), (1205, 1223, 1224, 1206), (1206, 1224, 1225, 1207), (1207, 1225, 1226, 1208), (1208, 1226, 1227, 1209), (1209, 1227, 1228, 1210), (1210, 1228, 1229, 1211), (1211, 1229, 1230, 1212), (1212, 1230, 1231, 1213), (1214, 1232, 1233, 1215), (1215, 1233, 1234, 1216), (1216, 1234, 1235, 1217), (1217, 1235, 1236, 1218), (1218, 1236, 1237, 1219), (1219, 1237, 1238, 1220), (1220, 1238, 1239, 1221), (1221, 1239, 1240, 1222), (1222, 1240, 1241, 1223), (1223, 1241, 1242, 1224), (1224, 1242, 1243, 1225), (1225, 1243, 1244, 1226), (1226, 1244, 1245, 1227), (1227, 1245, 1246, 1228), (1228, 1246, 1247, 1229), (1229, 1247, 1248, 1230), (1230, 1248, 1249, 1231), (1232, 1250, 1251, 1233), (1233, 1251, 1252, 1234), (1234, 1252, 1253, 1235), (1235, 1253, 1254, 1236), (1236, 1254, 1255, 1237), (1237, 1255, 1256, 1238), (1238, 1256, 1257, 1239), (1239, 1257, 1258, 1240), (1240, 1258, 1259, 1241), (1241, 1259, 1260, 1242), (1242, 1260, 1261, 1243), (1243, 1261, 1262, 1244), (1244, 1262, 1263, 1245), (1245, 1263, 1264, 1246), (1246, 1264, 1265, 1247), (1247, 1265, 1266, 1248), (1248, 1266, 1267, 1249), (1415, 1396, 1358, 1377), (1250, 1268, 1269, 1251), (1251, 1269, 1270, 1252), (1252, 1270, 1271, 1253), (1253, 1271, 1272, 1254), (1254, 1272, 1273, 1255), (1255, 1273, 1274, 1256), (1256, 1274, 1275, 1257), (1257, 1275, 1276, 1258), (1258, 1276, 1277, 1259), (1259, 1277, 1278, 1260), (1260, 1278, 1279, 1261), (1261, 1279, 1280, 1262), (1262, 1280, 1281, 1263), (1263, 1281, 1282, 1264), (1264, 1282, 1283, 1265), (1265, 1283, 1284, 1266), (1266, 1284, 1285, 1267), (1268, 1286, 1287, 1269), (1269, 1287, 1288, 1270), (1270, 1288, 1289, 1271), (1271, 1289, 1290, 1272), (1272, 1290, 1291, 1273), (1273, 1291, 1292, 1274), (1274, 1292, 1293, 1275), (1275, 1293, 1294, 1276), (1276, 1294, 1295, 1277), (1277, 1295, 1296, 1278), (1278, 1296, 1297, 1279), (1279, 1297, 1298, 1280), (1280, 1298, 1299, 1281), (1281, 1299, 1300, 1282), (1282, 1300, 1301, 1283), (1283, 1301, 1302, 1284), (1284, 1302, 1303, 1285), (1286, 1304, 1305, 1287), (1287, 1305, 1306, 1288), (1288, 1306, 1307, 1289), (1289, 1307, 1308, 1290), (1290, 1308, 1309, 1291), (1291, 1309, 1310, 1292), (1292, 1310, 1311, 1293), (1293, 1311, 1312, 1294), (1294, 1312, 1313, 1295), (1295, 1313, 1314, 1296), (1296, 1314, 1315, 1297), (1297, 1315, 1316, 1298), (1298, 1316, 1317, 1299), (1299, 1317, 1318, 1300), (1300, 1318, 1319, 1301), (1301, 1319, 1320, 1302), (1302, 1320, 1321, 1303), (1453, 1434, 1396, 1415), (1304, 1322, 1323, 1305), (1305, 1323, 1324, 1306), (1306, 1324, 1325, 1307), (1307, 1325, 1326, 1308), (1308, 1326, 1327, 1309), (1309, 1327, 1328, 1310), (1310, 1328, 1329, 1311), (1311, 1329, 1330, 1312), (1312, 1330, 1331, 1313), (1313, 1331, 1332, 1314), (1314, 1332, 1333, 1315), (1315, 1333, 1334, 1316), (1316, 1334, 1335, 1317), (1317, 1335, 1336, 1318), (1318, 1336, 1337, 1319), (1319, 1337, 1338, 1320), (1320, 1338, 1339, 1321), (1322, 1340, 1341, 1323), (1323, 1341, 1342, 1324), (1324, 1342, 1343, 1325), (1325, 1343, 1344, 1326), (1326, 1344, 1345, 1327), (1327, 1345, 1346, 1328), (1328, 1346, 1347, 1329), (1329, 1347, 1348, 1330), (1330, 1348, 1349, 1331), (1331, 1349, 1350, 1332), (1332, 1350, 1351, 1333), (1333, 1351, 1352, 1334), (1334, 1352, 1353, 1335), (1335, 1353, 1354, 1336), (1336, 1354, 1355, 1337), (1337, 1355, 1356, 1338), (1338, 1356, 1357, 1339), (1340, 1359, 1360, 1341), (1341, 1360, 1361, 1342), (1342, 1361, 1362, 1343), (1343, 1362, 1363, 1344), (1344, 1363, 1364, 1345), (1345, 1364, 1365, 1346), (1346, 1365, 1366, 1347), (1347, 1366, 1367, 1348), (1348, 1367, 1368, 1349), (1349, 1368, 1369, 1350), (1350, 1369, 1370, 1351), (1351, 1370, 1371, 1352), (1352, 1371, 1372, 1353), (1353, 1372, 1373, 1354), (1354, 1373, 1374, 1355), (1355, 1374, 1375, 1356), (1356, 1375, 1376, 1357), (72, 479, 1434, 1453), (1359, 1378, 1379, 1360), (1360, 1379, 1380, 1361), (1361, 1380, 1381, 1362), (1362, 1381, 1382, 1363), (1363, 1382, 1383, 1364), (1364, 1383, 1384, 1365), (1365, 1384, 1385, 1366), (1366, 1385, 1386, 1367), (1367, 1386, 1387, 1368), (1368, 1387, 1388, 1369), (1369, 1388, 1389, 1370), (1370, 1389, 1390, 1371), (1371, 1390, 1391, 1372), (1372, 1391, 1392, 1373), (1373, 1392, 1393, 1374), (1374, 1393, 1394, 1375), (1375, 1394, 1395, 1376), (1378, 1397, 1398, 1379), (1379, 1398, 1399, 1380), (1380, 1399, 1400, 1381), (1381, 1400, 1401, 1382), (1382, 1401, 1402, 1383), (1383, 1402, 1403, 1384), (1384, 1403, 1404, 1385), (1385, 1404, 1405, 1386), (1386, 1405, 1406, 1387), (1387, 1406, 1407, 1388), (1388, 1407, 1408, 1389), (1389, 1408, 1409, 1390), (1390, 1409, 1410, 1391), (1391, 1410, 1411, 1392), (1392, 1411, 1412, 1393), (1393, 1412, 1413, 1394), (1394, 1413, 1414, 1395), (1397, 1416, 1417, 1398), (1398, 1417, 1418, 1399), (1399, 1418, 1419, 1400), (1400, 1419, 1420, 1401), (1401, 1420, 1421, 1402), (1402, 1421, 1422, 1403), (1403, 1422, 1423, 1404), (1404, 1423, 1424, 1405), (1405, 1424, 1425, 1406), (1406, 1425, 1426, 1407), (1407, 1426, 1427, 1408), (1408, 1427, 1428, 1409), (1409, 1428, 1429, 1410), (1410, 1429, 1430, 1411), (1411, 1430, 1431, 1412), (1412, 1431, 1432, 1413), (1413, 1432, 1433, 1414), (408, 407, 426, 17, 1476, 1474, 1472, 18), (1416, 1435, 1436, 1417), (1417, 1436, 1437, 1418), (1418, 1437, 1438, 1419), (1419, 1438, 1439, 1420), (1420, 1439, 1440, 1421), (1421, 1440, 1441, 1422), (1422, 1441, 1442, 1423), (1423, 1442, 1443, 1424), (1424, 1443, 1444, 1425), (1425, 1444, 1445, 1426), (1426, 1445, 1446, 1427), (1427, 1446, 1447, 1428), (1428, 1447, 1448, 1429), (1429, 1448, 1449, 1430), (1430, 1449, 1450, 1431), (1431, 1450, 1451, 1432), (1432, 1451, 1452, 1433), (763, 762, 781, 54, 1473, 1475, 1477, 53), (1435, 1454, 1455, 1436), (1436, 1455, 1456, 1437), (1437, 1456, 1457, 1438), (1438, 1457, 1458, 1439), (1439, 1458, 1459, 1440), (1440, 1459, 1460, 1441), (1441, 1460, 1461, 1442), (1442, 1461, 1462, 1443), (1443, 1462, 1463, 1444), (1444, 1463, 1464, 1445), (1445, 1464, 1465, 1446), (1446, 1465, 1466, 1447), (1447, 1466, 1467, 1448), (1448, 1467, 1468, 1449), (1449, 1468, 1469, 1450), (1450, 1469, 1470, 1451), (1451, 1470, 1471, 1452), (1454, 54, 55, 1455), (1455, 55, 56, 1456), (1456, 56, 57, 1457), (1457, 57, 58, 1458), (1458, 58, 59, 1459), (1459, 59, 60, 1460), (1460, 60, 61, 1461), (1461, 61, 62, 1462), (1462, 62, 63, 1463), (1463, 63, 64, 1464), (1464, 64, 65, 1465), (1465, 65, 66, 1466), (1466, 66, 67, 1467), (1467, 67, 68, 1468), (1468, 68, 69, 1469), (1469, 69, 70, 1470), (1470, 70, 71, 1471), (18, 54, 1473, 1472), (1472, 1473, 1475, 1474), (1474, 1475, 1477, 1476), (1476, 1477, 53, 17), (443, 444, 445, 427, 1358, 1396, 1434, 479, 480, 461), (88, 89, 90, 72, 1453, 1415, 1377, 124, 125, 106), (143, 124, 427, 428, 429, 430, 431, 432, 433, 434, 435, 436, 437, 438, 439, 440, 441, 442, 36, 1106, 1088, 1070, 1052, 1034, 1016, 998, 980, 962, 944, 926, 908, 890, 872, 854, 836, 818, 800, 782, 0, 409, 390, 371, 352, 333, 314, 295, 276, 257, 238, 219, 200, 181, 162), (87, 35, 1141, 1159, 1177, 1195, 1213, 1231, 1249, 1267, 1285, 1303, 1321, 1339, 1357, 1376, 1395, 1414, 1433, 1452, 1471, 71, 764, 745, 726, 707, 688, 669, 650, 631, 612, 593, 574, 555, 536, 517, 498, 479, 72, 73, 74, 75, 76, 77, 78, 79, 80, 81, 82, 83, 84, 85, 86)])
me_cube.materials.append(mat_metaldark)
me_cube.use_remesh_preserve_volume = False
me_cube.use_remesh_preserve_attributes = False
me_cube.use_mirror_vertex_groups = False
me_cube.update()
me_cube_003 = bpy.data.meshes.new('Cube.003')
me_cube_003.from_pydata([(0.1686, -23.18, -0.9994), (0.06862, -23.18, -0.9994), (0.06862, 16.82, -0.9994), (0.1686, 16.82, -0.9994), (0.1686, -23.18, 1.001), (0.06862, -23.18, 1.001), (0.06862, 16.82, 1.001), (0.1686, 16.82, 1.001), (0.1686, 14.82, 1.001), (0.1686, 12.82, 1.001), (0.1686, 10.82, 1.001), (0.1686, 8.825, 1.001), (0.1686, 6.825, 1.001), (0.1686, 4.825, 1.001), (0.1686, 2.825, 1.001), (0.1686, 0.8248, 1.001), (0.1686, -1.175, 1.001), (0.1686, -3.175, 1.001), (0.1686, -5.175, 1.001), (0.1686, -7.175, 1.001), (0.1686, -9.175, 1.001), (0.1686, -11.18, 1.001), (0.1686, -13.18, 1.001), (0.1686, -15.18, 1.001), (0.1686, -17.18, 1.001), (0.1686, -19.18, 1.001), (0.1686, -21.18, 1.001), (0.06862, -21.18, 1.001), (0.06862, -19.18, 1.001), (0.06862, -17.18, 1.001), (0.06862, -15.18, 1.001), (0.06862, -13.18, 1.001), (0.06862, -11.18, 1.001), (0.06862, -9.175, 1.001), (0.06862, -7.175, 1.001), (0.06862, -5.175, 1.001), (0.06862, -3.175, 1.001), (0.06862, -1.175, 1.001), (0.06862, 0.8248, 1.001), (0.06862, 2.825, 1.001), (0.06862, 4.825, 1.001), (0.06862, 6.825, 1.001), (0.06862, 8.825, 1.001), (0.06862, 10.82, 1.001), (0.06862, 12.82, 1.001), (0.06862, 14.82, 1.001), (0.1686, -21.18, -0.9994), (0.1686, -19.18, -0.9994), (0.1686, -17.18, -0.9994), (0.1686, -15.18, -0.9994), (0.1686, -13.18, -0.9994), (0.1686, -11.18, -0.9994), (0.1686, -9.175, -0.9994), (0.1686, -7.175, -0.9994), (0.1686, -5.175, -0.9994), (0.1686, -3.175, -0.9994), (0.1686, -1.175, -0.9994), (0.1686, 0.8248, -0.9994), (0.1686, 2.825, -0.9994), (0.1686, 4.825, -0.9994), (0.1686, 6.825, -0.9994), (0.1686, 8.825, -0.9994), (0.1686, 10.82, -0.9994), (0.1686, 12.82, -0.9994), (0.1686, 14.82, -0.9994), (0.06862, 14.82, -0.9994), (0.06862, 12.82, -0.9994), (0.06862, 10.82, -0.9994), (0.06862, 8.825, -0.9994), (0.06862, 6.825, -0.9994), (0.06862, 4.825, -0.9994), (0.06862, 2.825, -0.9994), (0.06862, 0.8248, -0.9994), (0.06862, -1.175, -0.9994), (0.06862, -3.175, -0.9994), (0.06862, -5.175, -0.9994), (0.06862, -7.175, -0.9994), (0.06862, -9.175, -0.9994), (0.06862, -11.18, -0.9994), (0.06862, -13.18, -0.9994), (0.06862, -15.18, -0.9994), (0.06862, -17.18, -0.9994), (0.06862, -19.18, -0.9994), (0.06862, -21.18, -0.9994), (-1.831, 14.82, -0.9994), (-1.831, 16.82, -0.9994), (0.1686, 16.82, -0.9994), (0.1686, 14.82, -0.9994), (-1.831, 14.82, 1.001), (-1.831, 16.82, 1.001), (0.1686, 16.82, 1.001), (0.1686, 14.82, 1.001), (0.06862, 14.82, 1.001), (-0.03138, 14.82, 1.001), (-0.1314, 14.82, 1.001), (-0.2314, 14.82, 1.001), (-0.3314, 14.82, 1.001), (-0.4314, 14.82, 1.001), (-0.5314, 14.82, 1.001), (-0.6314, 14.82, 1.001), (-0.7314, 14.82, 1.001), (-0.8314, 14.82, 1.001), (-0.9314, 14.82, 1.001), (-1.031, 14.82, 1.001), (-1.131, 14.82, 1.001), (-1.231, 14.82, 1.001), (-1.331, 14.82, 1.001), (-1.431, 14.82, 1.001), (-1.531, 14.82, 1.001), (-1.631, 14.82, 1.001), (-1.731, 14.82, 1.001), (-1.731, 16.82, 1.001), (-1.631, 16.82, 1.001), (-1.531, 16.82, 1.001), (-1.431, 16.82, 1.001), (-1.331, 16.82, 1.001), (-1.231, 16.82, 1.001), (-1.131, 16.82, 1.001), (-1.031, 16.82, 1.001), (-0.9314, 16.82, 1.001), (-0.8314, 16.82, 1.001), (-0.7314, 16.82, 1.001), (-0.6314, 16.82, 1.001), (-0.5314, 16.82, 1.001), (-0.4314, 16.82, 1.001), (-0.3314, 16.82, 1.001), (-0.2314, 16.82, 1.001), (-0.1314, 16.82, 1.001), (-0.03138, 16.82, 1.001), (0.06862, 16.82, 1.001), (0.06862, 16.82, -0.9994), (-0.03138, 16.82, -0.9994), (-0.1314, 16.82, -0.9994), (-0.2314, 16.82, -0.9994), (-0.3314, 16.82, -0.9994), (-0.4314, 16.82, -0.9994), (-0.5314, 16.82, -0.9994), (-0.6314, 16.82, -0.9994), (-0.7314, 16.82, -0.9994), (-0.8314, 16.82, -0.9994), (-0.9314, 16.82, -0.9994), (-1.031, 16.82, -0.9994), (-1.131, 16.82, -0.9994), (-1.231, 16.82, -0.9994), (-1.331, 16.82, -0.9994), (-1.431, 16.82, -0.9994), (-1.531, 16.82, -0.9994), (-1.631, 16.82, -0.9994), (-1.731, 16.82, -0.9994), (-1.731, 14.82, -0.9994), (-1.631, 14.82, -0.9994), (-1.531, 14.82, -0.9994), (-1.431, 14.82, -0.9994), (-1.331, 14.82, -0.9994), (-1.231, 14.82, -0.9994), (-1.131, 14.82, -0.9994), (-1.031, 14.82, -0.9994), (-0.9314, 14.82, -0.9994), (-0.8314, 14.82, -0.9994), (-0.7314, 14.82, -0.9994), (-0.6314, 14.82, -0.9994), (-0.5314, 14.82, -0.9994), (-0.4314, 14.82, -0.9994), (-0.3314, 14.82, -0.9994), (-0.2314, 14.82, -0.9994), (-0.1314, 14.82, -0.9994), (-0.03138, 14.82, -0.9994), (0.06862, 14.82, -0.9994), (-0.1053, 14.36, -1.017), (-0.1053, 14.36, 0.9987), (-0.0145, 12.98, -1.017), (-0.0145, 12.98, 0.9987), (0.0462, 10.9, -1.017), (0.0462, 10.9, 0.9987)], [], [(4, 5, 1, 0), (5, 27, 28, 29, 30, 31, 32, 33, 34, 35, 36, 37, 38, 39, 40, 41, 42, 43, 44, 45, 6, 2, 65, 66, 67, 68, 69, 70, 71, 72, 73, 74, 75, 76, 77, 78, 79, 80, 81, 82, 83, 1), (6, 7, 3, 2), (7, 8, 9, 10, 11, 12, 13, 14, 15, 16, 17, 18, 19, 20, 21, 22, 23, 24, 25, 26, 4, 0, 46, 47, 48, 49, 50, 51, 52, 53, 54, 55, 56, 57, 58, 59, 60, 61, 62, 63, 64, 3), (0, 1, 83, 82, 81, 80, 79, 78, 77, 76, 75, 74, 73, 72, 71, 70, 69, 68, 67, 66, 65, 2, 3, 64, 63, 62, 61, 60, 59, 58, 57, 56, 55, 54, 53, 52, 51, 50, 49, 48, 47, 46), (7, 6, 45, 44, 43, 42, 41, 40, 39, 38, 37, 36, 35, 34, 33, 32, 31, 30, 29, 28, 27, 5, 4, 26, 25, 24, 23, 22, 21, 20, 19, 18, 17, 16, 15, 14, 13, 12, 11, 10, 9, 8), (88, 89, 85, 84), (89, 111, 112, 113, 114, 115, 116, 117, 118, 119, 120, 121, 122, 123, 124, 125, 126, 127, 128, 129, 90, 86, 130, 131, 132, 133, 134, 135, 136, 137, 138, 139, 140, 141, 142, 143, 144, 145, 146, 147, 148, 85), (90, 91, 87, 86), (91, 92, 93, 94, 95, 96, 97, 98, 99, 100, 101, 102, 103, 104, 105, 106, 107, 108, 109, 110, 88, 84, 149, 150, 151, 152, 153, 154, 155, 156, 157, 158, 159, 160, 161, 162, 163, 164, 165, 166, 167, 87), (84, 85, 148, 147, 146, 145, 144, 143, 142, 141, 140, 139, 138, 137, 136, 135, 134, 133, 132, 131, 130, 86, 87, 167, 166, 165, 164, 163, 162, 161, 160, 159, 158, 157, 156, 155, 154, 153, 152, 151, 150, 149), (91, 90, 129, 128, 127, 126, 125, 124, 123, 122, 121, 120, 119, 118, 117, 116, 115, 114, 113, 112, 111, 89, 88, 110, 109, 108, 107, 106, 105, 104, 103, 102, 101, 100, 99, 98, 97, 96, 95, 94, 93, 92), (172, 173, 42, 68), (168, 169, 171, 170), (170, 171, 173, 172), (173, 42, 43, 44, 92, 93, 94, 95, 169, 171), (164, 95, 169, 168), (167, 66, 67, 68, 172, 170, 168, 164, 165, 166)])
me_cube_003.materials.append(mat_metalsteel)
me_cube_003.use_remesh_preserve_volume = False
me_cube_003.use_remesh_preserve_attributes = False
me_cube_003.use_mirror_vertex_groups = False
me_cube_003.update()
me_cylinder = bpy.data.meshes.new('Cylinder')
me_cylinder.from_pydata([(0.0, 1.0, -1.0), (0.0, 1.0, 1.0), (0.1951, 0.9808, -1.0), (0.1951, 0.9808, 1.0), (0.3827, 0.9239, -1.0), (0.3827, 0.9239, 1.0), (0.5556, 0.8315, -1.0), (0.5556, 0.8315, 1.0), (0.7071, 0.7071, -1.0), (0.7071, 0.7071, 1.0), (0.8315, 0.5556, -1.0), (0.8315, 0.5556, 1.0), (0.9239, 0.3827, -1.0), (0.9239, 0.3827, 1.0), (0.9808, 0.1951, -1.0), (0.9808, 0.1951, 1.0), (1.0, 7.55e-08, -1.0), (1.0, 7.55e-08, 1.0), (-0.01837, -0.01175, -1.003), (0.0087, -0.05537, 0.9637)], [], [(0, 1, 3, 2), (2, 3, 5, 4), (4, 5, 7, 6), (6, 7, 9, 8), (8, 9, 11, 10), (10, 11, 13, 12), (12, 13, 15, 14), (14, 15, 17, 16), (1, 0, 18, 19), (17, 19, 18, 16), (3, 1, 19, 17, 15, 13, 11, 9, 7, 5), (0, 2, 4, 6, 8, 10, 12, 14, 16, 18)])
me_cylinder.materials.append(mat_metalsteel)
me_cylinder.use_remesh_preserve_volume = False
me_cylinder.use_remesh_preserve_attributes = False
me_cylinder.use_mirror_vertex_groups = False
me_cylinder.update()

# ---- objects
ob_roadpath = bpy.data.objects.new('RoadPath', me_cube)
ob_cube = bpy.data.objects.new('Cube', me_cube_003)
ob_cylinder = bpy.data.objects.new('Cylinder', me_cylinder)
ob_camera = bpy.data.objects.new('Camera', cam_camera)

# ---- transforms, parenting, visibility, modifiers, constraints
ob_roadpath.location = (0.0, 0.0, 0.0)
ob_roadpath.rotation_euler = (0.0, 0.0, -1.571)
ob_roadpath.scale = (1.0, 1.0, 0.2)
ob_roadpath.lock_rotations_4d = False
ob_roadpath.empty_display_type = 'ARROWS'
ob_roadpath.lineart.crease_threshold = 0.0
ob_cube.parent = ob_roadpath
ob_cube.location = (0.8314, 0.1588, 0.1)
ob_cube.scale = (1.0, 0.05, 1.1)
ob_cube.lineart.crease_threshold = 0.0
ob_cylinder.parent = ob_cube
ob_cylinder.location = (-1.836, -23.19, 0.1)
ob_cylinder.scale = (0.2, 4.0, 1.1)
ob_cylinder.lineart.crease_threshold = 0.0
ob_camera.location = (7.481, -6.508, 5.344)
ob_camera.rotation_euler = (1.109, 0.01082, 0.8149)
ob_camera.lock_rotations_4d = False
ob_camera.empty_display_type = 'ARROWS'
ob_camera.color = (0.0, 0.0, 0.0, 0.0)
ob_camera.display_type = 'WIRE'
ob_camera.lineart.crease_threshold = 0.0

# ---- collection membership
col_collection_1.objects.link(ob_roadpath)
col_collection_1.objects.link(ob_cube)
col_collection_1.objects.link(ob_cylinder)
col_collection_1.objects.link(ob_camera)

# ---- scene / render settings (as saved in the file)
scene.camera = ob_camera
scene.frame_start = 1; scene.frame_end = 250; scene.frame_set(1)
scene.render.engine = 'BLENDER_EEVEE_NEXT'
scene.render.resolution_percentage = 50
scene.render.dither_intensity = 0.0
scene.cycles.use_denoising = False
scene.cycles.samples = 10
scene.cycles.sampling_pattern = 'TABULATED_SOBOL'
scene.cycles.light_sampling_threshold = 0.0
scene.cycles.use_adaptive_sampling = False
scene.cycles.use_light_tree = False
scene.cycles.blur_glossy = 0.0
scene.cycles.pixel_filter_type = 'GAUSSIAN'
scene.cycles.sample_clamp_indirect = 0.0
scene.view_settings.view_transform = 'Standard'
bpy.context.view_layer.update()

# ---- added for rendering (the .blend has no usable light): sun
light_auto_sun = bpy.data.lights.new('AutoSun', 'SUN')
light_auto_sun.energy = 3.0
light_auto_sun.angle = 0.0523599
ob_auto_sun = bpy.data.objects.new('AutoSun', light_auto_sun)
scene.collection.objects.link(ob_auto_sun)
ob_auto_sun.rotation_euler = (0.872665, 0.174533, 0.523599)
bpy.context.view_layer.update()
